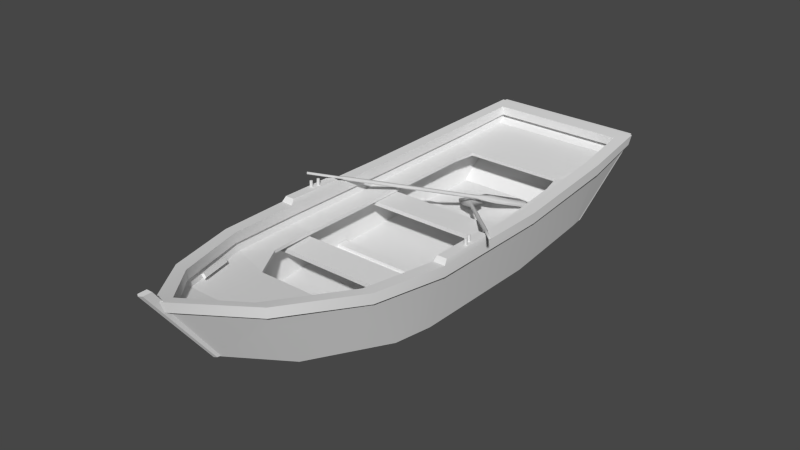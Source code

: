 # Source: OldBoat.blend  (saved by Blender 2.82.7; exported with 4.5.12 LTS)
import bpy
from mathutils import Matrix  # noqa: F401  (used for matrix-valued properties, if any)

bpy.ops.wm.read_factory_settings(use_empty=True)
scene = bpy.context.scene
scene.name = 'Scene'

# ---- collections
col_collection_1 = bpy.data.collections.new('Collection 1'); scene.collection.children.link(col_collection_1)

# ---- materials (node trees are filled in below, after node groups)
mat_oarmat = bpy.data.materials.new('OarMat')
mat_oarmat.alpha_threshold = 0.0
mat_oarmat.use_transparent_shadow = False
mat_oarmat.diffuse_color = (0.6619, 0.6619, 0.6619, 1.0)
mat_oarmat.roughness = 0.5
mat_oarmat.specular_intensity = 0.08475
mat_oarmat.line_color = (0.0, 0.0, 0.0, 1.0)
mat_boatmat = bpy.data.materials.new('BoatMat')
mat_boatmat.alpha_threshold = 0.0
mat_boatmat.use_transparent_shadow = False
mat_boatmat.specular_color = (0.6738, 0.6738, 0.6738)
mat_boatmat.roughness = 0.5
mat_boatmat.specular_intensity = 0.1429
mat_boatmat.line_color = (0.0, 0.0, 0.0, 1.0)

# ---- node groups
ng_auto_smooth = bpy.data.node_groups.new('Auto Smooth', 'GeometryNodeTree')
_s = ng_auto_smooth.interface.new_socket(name='Geometry', in_out='OUTPUT', socket_type='NodeSocketGeometry')
_s = ng_auto_smooth.interface.new_socket(name='Geometry', in_out='INPUT', socket_type='NodeSocketGeometry')
_s = ng_auto_smooth.interface.new_socket(name='Angle', in_out='INPUT', socket_type='NodeSocketFloat')
_s.subtype = 'ANGLE'
_s.min_value = 0.0
_s.max_value = 3.142
ng_auto_smooth.is_modifier = True
_N = ng_auto_smooth.nodes; _L = ng_auto_smooth.links
n0 = _N.new('NodeGroupOutput'); n0.name = 'Group Output'; n0.location = (480, -100)
n1 = _N.new('NodeGroupInput'); n1.name = 'Group Input'; n1.location = (-420, -300)
n2 = _N.new('NodeGroupInput'); n2.name = 'Group Input.001'; n2.location = (-60, -100)
n3 = _N.new('GeometryNodeSetShadeSmooth'); n3.name = 'Set Shade Smooth'; n3.location = (120, -100)
n3.domain = 'EDGE'
n4 = _N.new('GeometryNodeSetShadeSmooth'); n4.name = 'Set Shade Smooth.001'; n4.location = (300, -100)
n5 = _N.new('GeometryNodeInputMeshEdgeAngle'); n5.name = 'Edge Angle'; n5.location = (-420, -220)
n6 = _N.new('GeometryNodeInputEdgeSmooth'); n6.name = 'Is Edge Smooth'; n6.location = (-60, -160)
n7 = _N.new('GeometryNodeInputShadeSmooth'); n7.name = 'Is Face Smooth'; n7.location = (-240, -340)
n8 = _N.new('FunctionNodeBooleanMath'); n8.name = 'Boolean Math'; n8.location = (-60, -220)
n9 = _N.new('FunctionNodeCompare'); n9.name = 'Compare'; n9.location = (-240, -180)
n9.operation = 'LESS_EQUAL'
_L.new(n5.outputs[0], n9.inputs[0])
_L.new(n4.outputs[0], n0.inputs[0])
_L.new(n1.outputs[1], n9.inputs[1])
_L.new(n9.outputs[0], n8.inputs[0])
_L.new(n7.outputs[0], n8.inputs[1])
_L.new(n2.outputs[0], n3.inputs[0])
_L.new(n6.outputs[0], n3.inputs[1])
_L.new(n3.outputs[0], n4.inputs[0])
_L.new(n8.outputs[0], n3.inputs[2])
n0.is_active_output = True

# ---- material node trees

# ---- world
world_world = bpy.data.worlds.new('World'); scene.world = world_world
world_world.color = (0.06072, 0.06072, 0.06072)
world_world.use_sun_shadow = False
world_world.sun_shadow_jitter_overblur = 0.0
world_world.cycles.sampling_method = 'MANUAL'
world_world.cycles.sample_map_resolution = 256
world_world.light_settings.ao_factor = 0.381

# ---- meshes
me_cylinder_002 = bpy.data.meshes.new('Cylinder.002')
me_cylinder_002.from_pydata([(0.7864, 13.49, 0.4499), (1.517, 13.05, 0.4238), (-7.064, -0.6304, 5.363), (-6.993, -0.6427, 5.445), (-6.91, -0.7041, 5.41), (-6.929, -0.7298, 5.306), (-7.024, -0.6842, 5.277), (1.26, 13.36, 0.3948), (-6.984, -0.6782, 5.36), (-5.834, 1.323, 4.749), (-5.904, 1.336, 4.667), (-5.751, 1.262, 4.714), (-5.77, 1.236, 4.609), (-5.865, 1.282, 4.58), (-5.715, 1.555, 4.724), (-5.826, 1.575, 4.594), (-5.583, 1.458, 4.668), (-5.613, 1.417, 4.503), (-5.764, 1.489, 4.457), (-0.9205, 9.684, 1.846), (-1.032, 9.704, 1.715), (-0.7889, 9.586, 1.79), (-0.8193, 9.546, 1.624), (-0.9698, 9.618, 1.578), (-0.2817, 10.73, 1.585), (-1.004, 11.08, 1.371), (0.2713, 10.31, 1.326), (-0.3691, 10.61, 1.109), (1.011, 12.93, 0.6669), (0.3117, 13.31, 0.5811), (1.587, 12.54, 0.5355), (0.9702, 12.88, 0.4468)], [], [(8, 3, 2), (8, 4, 3), (8, 5, 4), (8, 6, 5), (8, 2, 6), (26, 21, 22), (29, 0, 31), (0, 7, 31), (25, 29, 31), (25, 31, 27), (30, 26, 31), (26, 27, 31), (1, 30, 31), (1, 31, 7), (28, 24, 26), (28, 26, 30), (7, 28, 1), (28, 30, 1), (29, 25, 28), (25, 24, 28), (0, 29, 28), (0, 28, 7), (20, 25, 27), (20, 27, 23), (26, 22, 27), (22, 23, 27), (24, 19, 21), (24, 21, 26), (25, 20, 24), (20, 19, 24), (15, 20, 23), (15, 23, 18), (22, 17, 18), (22, 18, 23), (21, 16, 22), (16, 17, 22), (19, 14, 21), (14, 16, 21), (20, 15, 14), (20, 14, 19), (10, 15, 13), (15, 18, 13), (17, 12, 18), (12, 13, 18), (16, 11, 12), (16, 12, 17), (14, 9, 11), (14, 11, 16), (15, 10, 14), (10, 9, 14), (2, 10, 6), (10, 13, 6), (12, 5, 13), (5, 6, 13), (11, 4, 5), (11, 5, 12), (9, 3, 4), (9, 4, 11), (10, 2, 9), (2, 3, 9)])
me_cylinder_002.polygons.foreach_set('use_smooth', [True] * 60)
_uv = me_cylinder_002.uv_layers.new(name='UVMap')
_uv.uv.foreach_set('vector', [0.7693, 0.1178, 0.7733, 0.1278, 0.7628, 0.1231, 0.7693, 0.1178, 0.7801, 0.1181, 0.7733, 0.1278, 0.7693, 0.1178, 0.7739, 0.1076, 0.7801, 0.1181, 0.7693, 0.1178, 0.7628, 0.1122, 0.7739, 0.1076, 0.7693, 0.1178, 0.7628, 0.1231, 0.7628, 0.1122, 0.5519, 0.1804, 0.5026, 0.1474, 0.5026, 0.1432, 0.7472, 0.08144, 0.768, 0.109, 0.7374, 0.1347, 0.768, 0.109, 0.7777, 0.1349, 0.7374, 0.1347, 0.5519, 0.08144, 0.7472, 0.08144, 0.7374, 0.1347, 0.5519, 0.08144, 0.7374, 0.1347, 0.5519, 0.1345, 0.7472, 0.1805, 0.5519, 0.1804, 0.7374, 0.1347, 0.5519, 0.1804, 0.5519, 0.1345, 0.7374, 0.1347, 0.768, 0.1569, 0.7472, 0.1805, 0.7374, 0.1347, 0.768, 0.1569, 0.7374, 0.1347, 0.7777, 0.1349, 0.7386, 0.131, 0.5558, 0.131, 0.5558, 0.1827, 0.7386, 0.131, 0.5558, 0.1827, 0.7386, 0.184, 0.7796, 0.1301, 0.7386, 0.131, 0.769, 0.1646, 0.7386, 0.131, 0.7386, 0.184, 0.769, 0.1646, 0.7386, 0.08012, 0.5558, 0.08027, 0.7386, 0.131, 0.5558, 0.08027, 0.5558, 0.131, 0.7386, 0.131, 0.7695, 0.1011, 0.7386, 0.08012, 0.7386, 0.131, 0.7695, 0.1011, 0.7386, 0.131, 0.7796, 0.1301, 0.5026, 0.127, 0.5519, 0.08144, 0.5519, 0.1345, 0.5026, 0.127, 0.5519, 0.1345, 0.5026, 0.1338, 0.5519, 0.1804, 0.5026, 0.1432, 0.5519, 0.1345, 0.5026, 0.1432, 0.5026, 0.1338, 0.5519, 0.1345, 0.5558, 0.131, 0.5016, 0.1304, 0.5016, 0.1457, 0.5558, 0.131, 0.5016, 0.1457, 0.5558, 0.1827, 0.5558, 0.08027, 0.5016, 0.1182, 0.5558, 0.131, 0.5016, 0.1182, 0.5016, 0.1304, 0.5558, 0.131, 0.6685, 0.1231, 0.5025, 0.1231, 0.5025, 0.109, 0.6685, 0.1231, 0.5025, 0.109, 0.6685, 0.1103, 0.5025, 0.09892, 0.6685, 0.09892, 0.6685, 0.1103, 0.5025, 0.09892, 0.6685, 0.1103, 0.5025, 0.109, 0.5025, 0.08974, 0.6685, 0.08974, 0.5025, 0.09892, 0.6685, 0.08974, 0.6685, 0.09892, 0.5025, 0.09892, 0.5025, 0.1317, 0.6685, 0.1317, 0.5025, 0.1402, 0.6685, 0.1317, 0.6685, 0.1402, 0.5025, 0.1402, 0.5025, 0.1231, 0.6685, 0.1231, 0.6685, 0.1317, 0.5025, 0.1231, 0.6685, 0.1317, 0.5025, 0.1317, 0.6801, 0.1231, 0.6685, 0.1231, 0.6801, 0.111, 0.6685, 0.1231, 0.6685, 0.1103, 0.6801, 0.111, 0.6685, 0.09892, 0.6801, 0.09892, 0.6685, 0.1103, 0.6801, 0.09892, 0.6801, 0.111, 0.6685, 0.1103, 0.6685, 0.08974, 0.6801, 0.08974, 0.6801, 0.09892, 0.6685, 0.08974, 0.6801, 0.09892, 0.6685, 0.09892, 0.6685, 0.1317, 0.6801, 0.1317, 0.6801, 0.1402, 0.6685, 0.1317, 0.6801, 0.1402, 0.6685, 0.1402, 0.6685, 0.1231, 0.6801, 0.1231, 0.6685, 0.1317, 0.6801, 0.1231, 0.6801, 0.1317, 0.6685, 0.1317, 0.7628, 0.1231, 0.6801, 0.1231, 0.7628, 0.1122, 0.6801, 0.1231, 0.6801, 0.111, 0.7628, 0.1122, 0.6801, 0.09892, 0.7628, 0.09892, 0.6801, 0.111, 0.7628, 0.09892, 0.7628, 0.1122, 0.6801, 0.111, 0.6801, 0.08974, 0.7628, 0.08974, 0.7628, 0.09892, 0.6801, 0.08974, 0.7628, 0.09892, 0.6801, 0.09892, 0.6801, 0.1317, 0.7628, 0.1317, 0.7628, 0.1402, 0.6801, 0.1317, 0.7628, 0.1402, 0.6801, 0.1402, 0.6801, 0.1231, 0.7628, 0.1231, 0.6801, 0.1317, 0.7628, 0.1231, 0.7628, 0.1317, 0.6801, 0.1317])
me_cylinder_002.materials.append(mat_oarmat)
me_cylinder_002.use_remesh_preserve_volume = False
me_cylinder_002.use_remesh_preserve_attributes = False
me_cylinder_002.use_mirror_vertex_groups = False
me_cylinder_002.update()
me_boat = bpy.data.meshes.new('boat')
me_boat.from_pydata([(-4.192, -11.25, 4.065), (-3.598, -12.75, 4.283), (-3.489, -12.73, 4.129), (4.084, -11.23, 3.911), (-4.084, -11.23, 3.911), (3.265, -12.58, 4.541), (3.156, -12.56, 4.387), (-3.156, -12.56, 4.387), (-3.75, -11.06, 4.169), (-3.92, -10.52, 4.038), (3.095, -13.12, 4.672), (4.106, -10.56, 4.3), (-4.106, -10.56, 4.3), (2.867, -12.96, 4.479), (-2.867, -12.96, 4.479), (3.031, -12.99, 4.71), (1.744, -9.955, 2.452), (5.095, 9.117, 0.2582), (5.155, 0.899, 0.4363), (-5.155, 0.899, 0.1745), (5.155, 0.899, 0.1745), (5.833, 5.054, 2.795), (-5.833, 5.054, 2.519), (5.833, 5.054, 2.519), (-5.449, -5.569, 2.506), (-4.826, 17.72, 3.426), (-4.721, 18.22, 4.278), (-5.366, 19.59, 4.956), (-5.095, 9.117, 0.2582), (-5.095, 8.335, 0.2582), (5.095, 8.335, 0.2582), (5.095, 9.117, 0.52), (-5.155, 0.1169, 0.4363), (-5.155, 0.899, 0.4363), (-5.155, 0.1169, 0.1745), (5.155, 0.1169, 0.1745), (-5.833, 2.95, 2.795), (5.833, 2.95, 2.795), (-5.833, 2.95, 2.519), (5.449, -5.569, 2.807), (5.449, -5.569, 2.506), (-1.755, -10.09, 1.052), (-1.755, -9.823, 1.026), (1.755, -9.823, 1.026), (4.831, 18.0, 3.65), (4.721, 18.22, 4.278), (4.819, 12.67, 0.3719), (-5.184, 5.62, 0.232), (-5.069, -3.459, 0.2138), (5.069, -3.459, 0.2138), (-4.682, -6.254, 0.2921), (4.682, -6.254, 0.2921), (-5.366, 19.24, 4.321), (-5.625, 5.62, -0.0002007), (5.088, -6.108, 0.06891), (-2.998, -14.45, 5.054), (3.526, -14.44, 5.054), (2.508e-07, -18.75, 6.701), (2.895, -11.72, 0.7369), (2.508e-07, -18.47, 5.958), (3.33, -14.44, 5.054), (2.508e-07, -18.22, 5.958), (-5.667, -8.829, 4.191), (-5.819, -8.829, 4.191), (-5.243, -8.829, 4.191), (5.243, -8.829, 4.191), (-5.819, -8.829, 4.891), (5.819, -8.829, 4.891), (-6.491, -3.459, 4.487), (6.491, -3.459, 4.487), (-5.841, -3.459, 3.753), (5.841, -3.459, 3.753), (-6.491, -3.459, 3.753), (6.491, -3.459, 3.753), (-5.489, -3.459, -0.0002002), (-6.321, -3.459, 3.753), (-6.347, 5.62, 3.63), (6.347, 5.62, 3.63), (5.625, 5.62, -0.0002002), (-5.867, 5.62, 3.63), (5.867, 5.62, 3.63), (-6.491, 5.62, 4.349), (6.491, 5.62, 4.349), (-6.071, 13.92, 4.634), (5.407, 13.92, 3.912), (6.071, 13.92, 3.912), (5.366, 19.02, 4.321), (-5.147, 13.5, 0.2994), (-5.535, 19.02, 4.321), (5.535, 19.02, 4.321), (5.535, 19.38, 4.956), (5.184, 5.62, 0.232), (-5.183, 13.92, 3.912), (-5.183, 13.92, 4.634), (5.183, 13.92, 4.634), (-5.647, -3.459, 3.753), (5.647, -3.459, 3.753), (-5.647, -3.459, 4.487), (-2.675, -14.45, 5.025), (2.675, -14.45, 5.025), (2.674, -14.45, 5.693), (2.508e-07, -17.36, 5.719), (2.932, -14.03, 4.327), (2.508e-07, -17.14, 5.138), (5.724, -3.459, 3.135), (5.763, 5.62, 3.034), (-4.831, 18.0, 3.65), (-5.129, -8.276, 3.277), (5.129, -8.276, 3.277), (5.684, -3.459, 2.928), (-5.288, 13.63, 3.086), (5.288, 13.63, 3.086), (4.826, 17.72, 3.426), (3.51, 12.76, 3.061), (-3.831, 11.23, 3.011), (3.831, 11.23, 3.011), (-4.106, -3.456, 2.928), (4.106, -3.456, 2.928), (-3.739, -6.892, 3.183), (-3.851, 11.23, 3.215), (3.851, 11.23, 3.215), (4.161, 5.601, 3.032), (-4.133, -3.456, 3.141), (4.133, -3.456, 3.141), (3.74, -6.893, 3.381), (-4.541, -9.925, 3.492), (1.755, -10.09, 1.052), (6.491, 1.08, 4.418), (5.647, 1.08, 4.418), (5.73, 0.8183, 4.742), (5.73, -3.187, 4.811), (-6.409, -3.187, 4.811), (6.044, -0.5093, 4.633), (6.118, -0.5397, 4.633), (-6.148, -0.6132, 4.633), (-6.044, -0.7172, 4.633), (5.971, -0.6868, 4.633), (-5.94, -0.6132, 4.633), (-5.971, -0.5397, 4.633), (5.971, -0.5397, 4.633), (-6.044, -0.5093, 5.209), (6.118, -0.5397, 5.209), (6.148, -0.6132, 5.209), (-6.118, -0.6868, 5.209), (6.044, -0.7172, 5.209), (-5.971, -0.6868, 5.209), (-6.044, -0.6132, 5.209), (6.044, -0.6132, 5.209), (-6.191, -1.112, 5.196), (6.191, -1.112, 5.196), (6.191, -1.216, 5.196), (-6.117, -1.038, 4.619), (6.117, -1.186, 4.619), (6.191, -1.216, 4.619), (-6.295, -1.112, 4.619), (-6.264, -1.038, 4.619), (0.2021, -14.69, 1.584), (0.1511, -15.16, 1.63), (2.508e-07, -14.69, 1.584), (-0.2021, -19.45, 7.397), (4.541, -9.926, 3.724), (3.179, -13.5, 3.562), (4.713, -9.825, 3.002), (3.241, -13.89, 4.177), (5.129, -9.39, 3.521), (3.598, -12.75, 4.283), (3.859, -11.08, 4.323), (4.192, -11.25, 4.065), (3.75, -11.06, 4.169), (3.489, -12.73, 4.129), (-3.265, -12.58, 4.541), (-3.859, -11.08, 4.323), (2.91, -13.08, 4.41), (3.817, -10.56, 4.13), (3.98, -10.59, 4.361), (3.92, -10.52, 4.038), (-2.91, -13.08, 4.41), (-3.817, -10.56, 4.13), (-3.98, -10.59, 4.361), (-3.031, -12.99, 4.71), (-3.095, -13.12, 4.672), (1.744, -9.69, 2.427), (-1.744, -9.69, 2.427), (-1.744, -9.955, 2.452), (2.508e-07, -16.98, 4.906), (2.91, -13.89, 4.084), (4.541, -9.925, 3.492), (5.729, 5.62, 2.834), (-5.729, 5.62, 2.834), (-5.684, -3.459, 2.928), (-1.995, -9.595, 3.461), (-2.01, -9.594, 3.677), (2.01, -9.594, 3.677), (1.995, -9.595, 3.461), (3.739, -6.892, 3.183), (4.136, 5.601, 2.834), (3.514, 12.76, 3.268), (-3.514, 12.76, 3.268), (-4.161, 5.601, 3.032), (-3.74, -6.893, 3.381), (-3.51, 12.76, 3.061), (-4.136, 5.601, 2.834), (-2.91, -13.89, 4.084), (-3.15, -9.923, 0.6813), (-2.563, -11.88, 0.99), (2.563, -11.88, 0.99), (2.508e-07, -14.69, 1.806), (-4.819, 12.67, 0.3719), (-4.741, 13.67, 0.4381), (4.741, 13.67, 0.4381), (3.15, -9.923, 0.6813), (-5.095, 8.335, 0.52), (5.095, 8.335, 0.52), (-5.095, 9.117, 0.52), (-4.768, 18.22, 4.911), (-5.647, 5.62, 4.349), (-5.647, 1.08, 4.418), (-5.73, 0.8183, 4.742), (-5.73, -3.187, 4.811), (-6.409, 0.8183, 4.742), (-5.028, -8.829, 4.891), (-2.674, -14.45, 5.693), (2.508e-07, -17.51, 6.381), (5.028, -8.829, 4.891), (5.647, -3.459, 4.487), (6.409, -3.187, 4.811), (6.409, 0.8183, 4.742), (5.647, 5.62, 4.349), (4.768, 18.22, 4.911), (5.183, 13.92, 3.912), (5.647, 5.62, 3.63), (5.028, -8.829, 4.191), (-5.028, -8.829, 4.191), (-5.647, 5.62, 3.63), (6.071, 13.92, 4.634), (5.366, 19.37, 4.956), (5.366, 19.59, 4.956), (-5.366, 19.37, 4.956), (-5.535, 19.38, 4.956), (-6.491, 1.08, 4.418), (-5.366, 19.02, 4.321), (-5.147, 13.73, 0.2994), (5.147, 13.73, 0.2994), (5.366, 19.24, 4.321), (5.147, 13.5, 0.2994), (5.224, 12.64, 0.2595), (5.489, -3.459, -0.0002007), (2.508e-07, -15.06, 1.592), (-2.895, -11.72, 0.7369), (-5.088, -6.108, 0.06891), (-5.224, 12.64, 0.2595), (-3.33, -14.44, 5.054), (-5.887, 13.92, 3.912), (5.667, -8.829, 4.191), (6.321, -3.459, 3.753), (5.887, 13.92, 3.912), (6.491, 5.62, 3.63), (5.819, -8.829, 4.191), (-3.526, -14.44, 5.054), (-6.491, 5.62, 3.63), (-6.071, 13.92, 3.912), (-3.526, -14.44, 5.722), (3.526, -14.44, 5.722), (5.155, 0.1169, 0.4363), (-5.702, -3.465, 2.807), (5.702, -3.465, 2.807), (-5.449, -5.569, 2.807), (4.847, 19.01, 4.321), (-4.847, 19.01, 4.321), (-5.407, 13.92, 3.912), (2.508e-07, -17.69, 5.83), (2.998, -14.45, 5.054), (-5.318, 13.71, 3.293), (-5.763, 5.62, 3.034), (-5.724, -3.459, 3.135), (-5.158, -8.415, 3.507), (-4.541, -9.926, 3.724), (-2.932, -14.03, 4.327), (5.318, 13.71, 3.293), (5.158, -8.415, 3.507), (-5.971, -0.5397, 5.209), (-5.94, -0.6132, 5.209), (-6.044, -0.7172, 5.209), (-6.148, -0.6132, 5.209), (-6.118, -0.5397, 5.209), (-6.118, -0.5397, 4.633), (-6.118, -0.6868, 4.633), (-5.971, -0.6868, 4.633), (-6.044, -0.5093, 4.633), (6.044, -0.5093, 5.209), (5.971, -0.5397, 5.209), (5.94, -0.6132, 5.209), (5.971, -0.6868, 5.209), (6.118, -0.6868, 5.209), (6.148, -0.6132, 4.633), (6.118, -0.6868, 4.633), (6.044, -0.7172, 4.633), (5.94, -0.6132, 4.633), (-6.117, -1.038, 5.196), (-6.087, -1.112, 5.196), (-6.117, -1.186, 5.196), (-6.191, -1.216, 5.196), (-6.264, -1.186, 5.196), (-6.295, -1.112, 5.196), (-6.264, -1.038, 5.196), (-6.191, -1.008, 5.196), (-6.191, -1.008, 4.619), (-6.264, -1.186, 4.619), (-6.191, -1.216, 4.619), (-6.117, -1.186, 4.619), (-6.087, -1.112, 4.619), (6.117, -1.038, 5.196), (6.087, -1.112, 5.196), (6.117, -1.186, 5.196), (6.264, -1.186, 5.196), (6.295, -1.112, 5.196), (6.264, -1.038, 5.196), (6.191, -1.008, 5.196), (6.191, -1.008, 4.619), (6.264, -1.038, 4.619), (6.295, -1.112, 4.619), (6.264, -1.186, 4.619), (6.087, -1.112, 4.619), (6.117, -1.038, 4.619), (-0.1511, -15.16, 1.63), (2.508e-07, -19.59, 7.397), (2.508e-07, -15.27, 1.63), (0.2021, -19.45, 7.397), (0.2021, -18.87, 7.397), (2.508e-07, -18.87, 7.397), (-0.2021, -14.69, 1.584), (-0.2021, -18.87, 7.397), (-5.702, -3.465, 2.506), (5.702, -3.465, 2.506), (-5.833, 5.054, 2.795), (5.833, 2.95, 2.519)], [], [(167, 166, 5), (171, 0, 170), (167, 5, 165), (170, 0, 1), (3, 6, 168), (8, 7, 4), (169, 6, 3), (4, 7, 2), (15, 174, 173), (177, 178, 179), (13, 15, 173), (177, 179, 14), (183, 181, 16), (182, 181, 183), (185, 190, 193), (185, 202, 190), (185, 184, 202), (202, 125, 190), (186, 185, 193), (267, 45, 26), (267, 26, 268), (333, 40, 24), (333, 24, 332), (20, 19, 33), (20, 33, 18), (23, 22, 334), (23, 334, 21), (23, 335, 38), (23, 38, 22), (235, 27, 237), (235, 236, 27), (31, 17, 28), (112, 200, 25), (112, 113, 200), (102, 160, 192), (276, 277, 191), (265, 264, 266), (265, 266, 39), (40, 39, 266), (40, 266, 24), (333, 332, 264), (333, 264, 265), (18, 33, 32), (18, 32, 263), (35, 263, 32), (35, 32, 34), (21, 334, 36), (21, 36, 37), (335, 37, 36), (335, 36, 38), (235, 214, 228), (235, 237, 214), (45, 214, 26), (45, 228, 214), (243, 27, 236), (243, 52, 27), (243, 241, 52), (243, 242, 241), (244, 241, 242), (244, 87, 241), (245, 87, 244), (245, 250, 87), (78, 250, 245), (78, 53, 250), (246, 53, 78), (246, 74, 53), (54, 74, 246), (54, 249, 74), (58, 249, 54), (58, 248, 249), (212, 213, 211), (212, 31, 213), (212, 211, 29), (212, 29, 30), (31, 28, 213), (267, 106, 44), (267, 268, 106), (44, 197, 196), (44, 106, 197), (113, 197, 200), (113, 196, 197), (209, 25, 208), (209, 112, 25), (46, 208, 207), (46, 209, 208), (91, 207, 47), (91, 46, 207), (49, 47, 48), (49, 91, 47), (51, 48, 50), (51, 49, 48), (51, 203, 210), (51, 50, 203), (205, 203, 204), (205, 210, 203), (210, 203, 42), (210, 42, 43), (43, 42, 41), (43, 41, 126), (193, 181, 182), (193, 182, 190), (193, 191, 192), (193, 190, 191), (102, 191, 277), (102, 192, 191), (102, 277, 103), (205, 204, 206), (58, 247, 248), (197, 106, 272), (278, 44, 196), (238, 83, 214), (228, 234, 90), (238, 214, 237), (235, 228, 90), (83, 93, 214), (228, 94, 234), (269, 268, 26), (45, 267, 84), (269, 26, 92), (229, 45, 84), (107, 203, 50), (51, 210, 108), (202, 204, 203), (210, 205, 185), (118, 190, 125), (186, 193, 194), (118, 125, 107), (108, 186, 194), (203, 125, 202), (185, 186, 210), (203, 107, 125), (186, 108, 210), (125, 190, 203), (193, 186, 210), (259, 72, 239), (127, 73, 256), (259, 239, 81), (82, 127, 256), (72, 68, 239), (127, 69, 73), (95, 233, 216), (128, 230, 96), (95, 216, 97), (224, 128, 96), (233, 215, 216), (128, 227, 230), (140, 284, 146), (147, 141, 289), (284, 283, 146), (147, 142, 141), (283, 143, 146), (147, 293, 142), (143, 282, 146), (147, 144, 293), (282, 145, 146), (147, 292, 144), (145, 281, 146), (147, 291, 292), (281, 280, 146), (147, 290, 291), (280, 140, 146), (147, 289, 290), (298, 305, 148), (149, 317, 311), (299, 298, 148), (149, 311, 312), (300, 299, 148), (149, 312, 313), (301, 300, 148), (149, 313, 150), (302, 301, 148), (149, 150, 314), (303, 302, 148), (149, 314, 315), (304, 303, 148), (149, 315, 316), (305, 304, 148), (149, 316, 317), (331, 329, 158), (158, 329, 328), (330, 331, 158), (158, 328, 156), (326, 159, 324), (157, 327, 326), (326, 325, 159), (327, 325, 326), (324, 331, 330), (156, 328, 157), (324, 159, 331), (328, 327, 157), (325, 329, 331), (328, 329, 325), (159, 325, 331), (328, 325, 327), (324, 158, 326), (326, 158, 157), (324, 330, 158), (158, 156, 157), (304, 305, 306), (318, 317, 316), (155, 304, 306), (318, 316, 319), (303, 304, 155), (319, 316, 315), (154, 303, 155), (319, 315, 320), (302, 303, 154), (320, 315, 314), (307, 302, 154), (320, 314, 321), (301, 302, 307), (321, 314, 150), (308, 301, 307), (321, 150, 153), (300, 301, 308), (153, 150, 313), (309, 300, 308), (153, 313, 152), (299, 300, 309), (152, 313, 312), (310, 299, 309), (152, 312, 322), (298, 299, 310), (322, 312, 311), (151, 298, 310), (322, 311, 323), (306, 298, 151), (323, 311, 318), (306, 305, 298), (311, 317, 318), (288, 280, 138), (139, 290, 132), (288, 140, 280), (290, 289, 132), (280, 281, 137), (297, 291, 290), (138, 280, 137), (297, 290, 139), (281, 145, 287), (136, 292, 291), (137, 281, 287), (136, 291, 297), (145, 282, 135), (296, 144, 292), (287, 145, 135), (296, 292, 136), (282, 143, 286), (295, 293, 144), (135, 282, 286), (295, 144, 296), (143, 283, 134), (294, 142, 293), (286, 143, 134), (294, 293, 295), (283, 284, 285), (133, 141, 142), (134, 283, 285), (133, 142, 294), (284, 140, 288), (132, 289, 141), (285, 284, 288), (132, 141, 133), (217, 219, 131), (225, 226, 129), (218, 217, 131), (225, 129, 130), (218, 68, 97), (224, 69, 130), (218, 131, 68), (69, 225, 130), (131, 239, 68), (69, 127, 225), (131, 219, 239), (127, 226, 225), (218, 97, 216), (128, 224, 130), (217, 218, 216), (128, 130, 129), (219, 216, 239), (127, 128, 226), (219, 217, 216), (128, 129, 226), (215, 81, 239), (127, 82, 227), (216, 215, 239), (127, 227, 128), (183, 42, 182), (43, 16, 181), (41, 42, 183), (126, 16, 43), (42, 203, 190), (210, 43, 193), (42, 190, 182), (193, 43, 181), (118, 191, 190), (193, 192, 194), (118, 199, 191), (192, 124, 194), (122, 199, 118), (194, 124, 123), (116, 122, 118), (194, 123, 117), (198, 122, 116), (117, 123, 121), (201, 198, 116), (117, 121, 195), (119, 198, 201), (195, 121, 120), (114, 119, 201), (195, 120, 115), (200, 119, 114), (115, 120, 113), (200, 197, 119), (120, 196, 113), (191, 199, 275), (279, 124, 192), (199, 274, 275), (279, 104, 124), (199, 122, 274), (104, 123, 124), (198, 273, 274), (104, 105, 121), (122, 198, 274), (104, 121, 123), (119, 272, 273), (105, 278, 120), (198, 119, 273), (105, 120, 121), (119, 197, 272), (278, 196, 120), (118, 107, 189), (109, 108, 194), (116, 118, 189), (109, 194, 117), (201, 189, 188), (187, 109, 195), (201, 116, 189), (109, 117, 195), (114, 188, 110), (111, 187, 115), (114, 201, 188), (187, 195, 115), (200, 110, 25), (112, 111, 113), (200, 114, 110), (111, 115, 113), (208, 110, 207), (46, 111, 209), (208, 25, 110), (111, 112, 209), (207, 188, 47), (91, 187, 46), (207, 110, 188), (187, 111, 46), (47, 189, 48), (49, 109, 91), (47, 188, 189), (109, 187, 91), (189, 107, 50), (51, 108, 109), (48, 189, 50), (51, 109, 49), (206, 204, 202), (185, 205, 206), (184, 206, 202), (185, 206, 184), (106, 269, 272), (278, 84, 44), (106, 268, 269), (84, 267, 44), (272, 79, 273), (105, 80, 278), (272, 269, 79), (80, 84, 278), (79, 70, 274), (104, 71, 80), (273, 79, 274), (104, 80, 105), (70, 64, 275), (279, 65, 71), (274, 70, 275), (279, 71, 104), (64, 55, 277), (102, 271, 65), (103, 277, 55), (271, 102, 103), (270, 103, 55), (271, 103, 270), (26, 214, 93), (94, 228, 45), (92, 26, 93), (94, 45, 229), (221, 261, 222), (222, 262, 100), (222, 261, 57), (57, 262, 222), (101, 98, 221), (100, 99, 101), (222, 101, 221), (100, 101, 222), (220, 221, 98), (99, 100, 223), (232, 220, 98), (99, 223, 231), (97, 220, 232), (231, 223, 224), (95, 97, 232), (231, 224, 96), (92, 215, 233), (230, 227, 229), (92, 93, 215), (227, 94, 229), (101, 270, 55), (271, 270, 101), (98, 101, 55), (271, 101, 99), (232, 55, 64), (65, 271, 231), (232, 98, 55), (271, 99, 231), (95, 64, 70), (71, 65, 96), (95, 232, 64), (65, 231, 96), (233, 70, 79), (80, 71, 230), (233, 95, 70), (71, 96, 230), (233, 79, 269), (84, 80, 230), (92, 233, 269), (84, 230, 229), (83, 81, 215), (227, 82, 234), (93, 83, 215), (227, 234, 94), (97, 66, 220), (223, 67, 224), (97, 68, 66), (67, 69, 224), (66, 261, 220), (223, 262, 67), (220, 261, 221), (100, 262, 223), (241, 87, 240), (86, 244, 242), (52, 241, 240), (86, 242, 243), (52, 240, 237), (235, 86, 243), (27, 52, 237), (235, 243, 236), (88, 237, 240), (86, 235, 89), (88, 238, 237), (235, 90, 89), (88, 260, 83), (234, 85, 89), (238, 88, 83), (234, 89, 90), (87, 250, 252), (255, 245, 244), (240, 87, 252), (255, 244, 86), (88, 252, 260), (85, 255, 89), (88, 240, 252), (255, 86, 89), (260, 76, 259), (256, 77, 85), (260, 252, 76), (77, 255, 85), (250, 53, 76), (77, 78, 245), (252, 250, 76), (77, 245, 255), (260, 259, 81), (82, 256, 85), (83, 260, 81), (82, 85, 234), (53, 74, 75), (254, 246, 78), (76, 53, 75), (254, 78, 77), (76, 75, 72), (73, 254, 77), (259, 76, 72), (73, 77, 256), (75, 62, 63), (257, 253, 254), (72, 75, 63), (257, 254, 73), (75, 249, 62), (253, 54, 254), (75, 74, 249), (54, 246, 254), (68, 63, 66), (67, 257, 69), (68, 72, 63), (257, 73, 69), (258, 261, 66), (67, 262, 56), (66, 63, 258), (56, 257, 67), (62, 248, 251), (62, 249, 248), (62, 251, 258), (56, 60, 253), (63, 62, 258), (56, 253, 257), (61, 59, 258), (56, 59, 61), (251, 61, 258), (56, 61, 60), (247, 61, 251), (60, 61, 247), (248, 247, 251), (59, 261, 258), (56, 262, 59), (57, 261, 59), (59, 262, 57), (275, 276, 191), (192, 160, 279), (277, 276, 64), (65, 160, 102), (276, 275, 64), (65, 279, 160), (14, 176, 9), (14, 9, 177), (175, 172, 13), (175, 13, 173), (178, 12, 179), (12, 180, 179), (10, 11, 15), (11, 174, 15), (177, 9, 178), (9, 12, 178), (11, 175, 174), (175, 173, 174), (179, 180, 176), (179, 176, 14), (172, 10, 15), (172, 15, 13), (180, 170, 7), (180, 7, 176), (6, 5, 10), (6, 10, 172), (9, 8, 171), (9, 171, 12), (166, 168, 175), (166, 175, 11), (12, 171, 180), (171, 170, 180), (5, 166, 10), (166, 11, 10), (176, 7, 9), (7, 8, 9), (168, 6, 175), (6, 172, 175), (4, 0, 171), (4, 171, 8), (166, 167, 3), (166, 3, 168), (7, 170, 2), (170, 1, 2), (165, 5, 169), (5, 6, 169), (161, 58, 162), (162, 58, 54), (58, 161, 247), (253, 164, 54), (164, 162, 54), (161, 163, 247), (163, 60, 247), (163, 161, 162), (163, 162, 164), (60, 163, 164), (60, 164, 253)])
me_boat.polygons.foreach_set('use_smooth', [1, 1, 1, 1, 1, 1, 1, 1, 1, 1, 1, 1, 1, 1, 1, 1, 1, 1, 1, 1, 1, 0, 0, 0, 0, 0, 0, 0, 0, 0, 0, 0, 0, 0, 0, 0, 0, 0, 0, 0, 0, 0, 0, 0, 0, 0, 0, 0, 0, 0, 1, 1, 1, 1, 0, 0, 0, 0, 0, 0, 1, 1, 1, 1, 1, 1, 1, 1, 1, 1, 0, 0, 0, 0, 0, 1, 1, 0, 0, 1, 1, 0, 0, 0, 0, 0, 0, 0, 0, 0, 0, 0, 0, 1, 1, 0, 0, 1, 1, 0, 0, 0, 0, 0, 0, 0, 1, 1, 0, 0, 1, 1, 1, 1, 1, 1, 1, 1, 1, 1, 1, 1, 1, 1, 0, 0, 0, 0, 1, 1, 1, 1, 0, 0, 1, 1, 1, 1, 1, 1, 1, 1, 1, 1, 1, 1, 1, 1, 1, 1, 1, 1, 1, 1, 1, 1, 1, 1, 1, 1, 1, 1, 1, 1, 1, 1, 1, 1, 1, 1, 1, 1, 1, 1, 1, 1, 1, 1, 1, 1, 1, 1, 1, 1, 1, 1, 1, 1, 1, 1, 1, 1, 1, 1, 1, 1, 1, 1, 1, 1, 1, 1, 1, 1, 1, 1, 1, 1, 1, 1, 1, 1, 1, 1, 1, 1, 1, 1, 1, 1, 1, 1, 1, 1, 1, 1, 1, 1, 1, 1, 1, 1, 1, 1, 1, 1, 1, 1, 1, 1, 1, 1, 1, 1, 1, 1, 1, 1, 1, 1, 1, 1, 1, 1, 1, 1, 1, 1, 1, 1, 1, 1, 1, 1, 1, 1, 1, 1, 1, 1, 1, 1, 1, 1, 1, 1, 1, 1, 1, 1, 1, 1, 1, 1, 1, 1, 1, 1, 1, 1, 0, 0, 0, 0, 0, 0, 0, 0, 0, 0, 0, 0, 0, 0, 0, 0, 0, 0, 0, 0, 0, 0, 0, 0, 0, 0, 0, 0, 0, 0, 0, 0, 0, 0, 0, 0, 0, 0, 0, 0, 0, 0, 0, 0, 0, 0, 0, 0, 0, 0, 0, 0, 0, 0, 0, 0, 1, 1, 1, 1, 1, 1, 1, 1, 1, 1, 1, 1, 1, 1, 1, 1, 1, 1, 1, 1, 1, 1, 1, 1, 1, 1, 1, 1, 1, 1, 1, 1, 1, 1, 1, 1, 1, 1, 1, 1, 1, 1, 1, 1, 1, 1, 1, 1, 1, 1, 1, 1, 1, 1, 1, 1, 1, 1, 1, 1, 1, 1, 1, 1, 1, 1, 1, 1, 1, 1, 1, 1, 1, 1, 1, 1, 1, 1, 1, 1, 1, 1, 1, 1, 1, 1, 1, 1, 1, 1, 1, 1, 1, 1, 1, 1, 1, 1, 0, 0, 0, 0, 0, 0, 0, 0, 1, 1, 1, 1, 1, 1, 1, 1, 1, 1, 1, 1, 1, 1, 1, 1, 1, 1, 1, 1, 1, 1, 1, 1, 1, 1, 1, 1, 1, 1, 1, 1, 1, 1, 1, 1, 1, 1, 1, 1, 1, 1, 1, 1, 1, 1, 1, 1, 1, 1, 1, 1, 1, 1, 1, 1, 1, 1, 1, 1, 1, 1, 1, 1, 1, 1, 1, 1, 1, 0, 0, 1, 1, 1, 1, 1, 1, 1, 1, 1, 1, 1, 1, 1, 1, 1, 1, 1, 1, 1, 1, 1, 1, 1, 1, 1, 1, 1, 1, 1, 1, 1, 1, 1, 1, 1, 1, 1, 1, 1, 1, 1, 1, 1, 1, 1, 1, 1, 1, 1, 1, 1, 1, 1, 1, 1])
_uv = me_boat.uv_layers.new(name='UVMap')
_uv.uv.foreach_set('vector', [0.2428, 0.7295, 0.2428, 0.7499, 0.1315, 0.7517, 0.6558, 0.9052, 0.6558, 0.9884, 0.3576, 0.9064, 0.2428, 0.7295, 0.1315, 0.7517, 0.1314, 0.7313, 0.3576, 0.9064, 0.6558, 0.9884, 0.3576, 0.9897, 0.2428, 0.9156, 0.1315, 0.8999, 0.2428, 0.8999, 0.6558, 0.7477, 0.3576, 0.7477, 0.6558, 0.6964, 0.1314, 0.9173, 0.1315, 0.8999, 0.2428, 0.9156, 0.6558, 0.6964, 0.3576, 0.7477, 0.3576, 0.6964, 0.1124, 0.7778, 0.263, 0.7778, 0.263, 0.8772, 0.7282, 0.78, 0.7276, 0.8738, 0.3014, 0.8738, 0.1124, 0.8772, 0.1124, 0.7778, 0.263, 0.8772, 0.7282, 0.78, 0.3014, 0.8738, 0.301, 0.78, 0.1196, 0.7764, 0.4085, 0.7652, 0.4085, 0.7764, 0.1196, 0.7652, 0.4085, 0.7652, 0.1196, 0.7764, 0.2396, 0.668, 0.3545, 0.7093, 0.359, 0.6237, 0.2396, 0.668, 0.2396, 0.668, 0.3545, 0.7093, 0.2396, 0.668, 0.007718, 0.668, 0.2396, 0.668, 0.2396, 0.668, 0.4958, 0.668, 0.3545, 0.7093, 0.4958, 0.668, 0.2396, 0.668, 0.359, 0.6237, 0.9739, 0.6584, 0.9739, 0.7149, 0.0294, 0.7037, 0.9739, 0.6584, 0.0294, 0.7037, 0.0294, 0.6469, 0.4988, 0.6585, 0.4988, 0.7375, 0.004535, 0.7375, 0.4988, 0.6585, 0.004535, 0.7375, 0.004535, 0.6585, 0.8066, 0.7625, 0.004231, 0.7616, 0.004231, 0.7742, 0.8066, 0.7625, 0.004231, 0.7742, 0.8066, 0.7742, 0.4982, 0.5781, 0.007054, 0.5781, 0.007054, 0.5637, 0.4982, 0.5781, 0.007054, 0.5637, 0.4982, 0.5637, 0.4982, 0.5781, 0.4982, 0.6465, 0.007054, 0.6465, 0.4982, 0.5781, 0.007054, 0.6465, 0.007054, 0.5781, 0.503, 0.7369, 0.05464, 0.7244, 0.05236, 0.7445, 0.503, 0.7369, 0.5052, 0.7168, 0.05464, 0.7244, 0.7947, 0.8801, 0.7947, 0.8918, 0.01451, 0.8918, 0.4974, 0.7727, 0.08624, 0.8431, 0.01369, 0.7727, 0.4974, 0.7727, 0.4248, 0.8431, 0.08624, 0.8431, 0.3622, 0.4149, 0.5526, 0.404, 0.5567, 0.4502, 0.5521, 0.6486, 0.3618, 0.637, 0.5565, 0.6024, 0.4988, 0.6463, 0.004535, 0.6463, 0.004535, 0.5629, 0.4988, 0.6463, 0.004535, 0.5629, 0.4988, 0.5629, 0.4988, 0.5505, 0.4988, 0.5629, 0.004535, 0.5629, 0.4988, 0.5505, 0.004535, 0.5629, 0.004535, 0.5505, 0.4988, 0.6585, 0.004535, 0.6585, 0.004535, 0.6463, 0.4988, 0.6585, 0.004535, 0.6463, 0.4988, 0.6463, 0.8066, 0.7742, 0.004231, 0.7742, 0.004231, 0.8807, 0.8066, 0.7742, 0.004231, 0.8807, 0.8066, 0.8807, 0.8066, 0.8907, 0.8066, 0.8807, 0.004231, 0.8807, 0.8066, 0.8907, 0.004231, 0.8807, 0.004231, 0.8899, 0.4982, 0.5637, 0.007054, 0.5637, 0.007054, 0.4886, 0.4982, 0.5637, 0.007054, 0.4886, 0.4982, 0.4886, 0.4982, 0.4753, 0.4982, 0.4886, 0.007054, 0.4886, 0.4982, 0.4753, 0.007054, 0.4886, 0.007054, 0.4753, 0.9739, 0.8904, 0.0294, 0.7633, 0.9739, 0.7756, 0.9739, 0.8904, 0.0294, 0.8874, 0.0294, 0.7633, 0.9739, 0.7149, 0.0294, 0.7633, 0.0294, 0.7037, 0.9739, 0.7149, 0.9739, 0.7756, 0.0294, 0.7633, 0.4876, 0.6436, 0.05464, 0.7244, 0.5052, 0.7168, 0.4876, 0.6436, 0.06845, 0.6479, 0.05464, 0.7244, 0.4876, 0.6436, 0.07938, 0.2318, 0.06845, 0.6479, 0.4876, 0.6436, 0.4684, 0.2325, 0.07938, 0.2318, 0.4792, 0.2199, 0.07938, 0.2318, 0.4684, 0.2325, 0.4792, 0.2199, 0.03816, 0.2199, 0.07938, 0.2318, 0.4531, 0.3573, 0.4744, 0.02485, 0.4744, 0.3556, 0.4531, 0.3573, 0.4531, 0.02067, 0.4744, 0.02485, 0.3432, 0.3701, 0.4531, 0.02067, 0.4531, 0.3573, 0.3432, 0.3701, 0.3432, 0.007662, 0.4531, 0.02067, 0.201, 0.3656, 0.3432, 0.007662, 0.3432, 0.3701, 0.201, 0.3656, 0.2011, 0.01191, 0.3432, 0.007662, 0.1595, 0.3527, 0.2011, 0.01191, 0.201, 0.3656, 0.1595, 0.3527, 0.1596, 0.02479, 0.2011, 0.01191, 0.07149, 0.2819, 0.1596, 0.02479, 0.1595, 0.3527, 0.07149, 0.2819, 0.07153, 0.0954, 0.1596, 0.02479, 0.7947, 0.7728, 0.01451, 0.8801, 0.01451, 0.7728, 0.7947, 0.7728, 0.7947, 0.8801, 0.01451, 0.8801, 0.7947, 0.7728, 0.01451, 0.7728, 0.01451, 0.7624, 0.7947, 0.7728, 0.01451, 0.7624, 0.7947, 0.7624, 0.7947, 0.8801, 0.01451, 0.8918, 0.01451, 0.8801, 0.4943, 0.648, 0.007139, 0.4887, 0.4943, 0.4866, 0.4943, 0.648, 0.007139, 0.65, 0.007139, 0.4887, 0.444, 0.7731, 0.09669, 0.487, 0.3892, 0.4871, 0.444, 0.7731, 0.04177, 0.773, 0.09669, 0.487, 0.9078, 0.2375, 0.5057, 0.2555, 0.5061, 0.2401, 0.9078, 0.2375, 0.9102, 0.2532, 0.5057, 0.2555, 0.4974, 0.3921, 0.01369, 0.7727, 0.01369, 0.3921, 0.4974, 0.3921, 0.4974, 0.7727, 0.01369, 0.7727, 0.4971, 0.6524, 0.004796, 0.7755, 0.004796, 0.6524, 0.4971, 0.6524, 0.4971, 0.7756, 0.004796, 0.7755, 0.4971, 0.3922, 0.004796, 0.6524, 0.004796, 0.3922, 0.4971, 0.3922, 0.4971, 0.6524, 0.004796, 0.6524, 0.4969, 0.3913, 0.00256, 0.6469, 0.00256, 0.3913, 0.4969, 0.3913, 0.4969, 0.6469, 0.00256, 0.6469, 0.02491, 0.5254, 0.4926, 0.3905, 0.4741, 0.5254, 0.02491, 0.5254, 0.006361, 0.3905, 0.4926, 0.3905, 0.02491, 0.5254, 0.4006, 0.7015, 0.09838, 0.7015, 0.02491, 0.5254, 0.4741, 0.5254, 0.4006, 0.7015, 0.9817, 0.6392, 0.6019, 0.8842, 0.605, 0.6392, 0.9817, 0.6392, 0.9848, 0.8842, 0.6019, 0.8842, 0.08575, 0.6176, 0.4557, 0.6176, 0.3853, 0.6466, 0.08575, 0.6176, 0.3853, 0.6466, 0.1712, 0.6466, 0.4969, 0.7652, 0.7879, 0.7652, 0.7879, 0.7764, 0.4969, 0.7652, 0.7879, 0.7764, 0.4969, 0.7764, 0.1408, 0.8646, 0.1712, 0.7732, 0.3853, 0.7732, 0.1408, 0.8646, 0.3853, 0.7732, 0.4229, 0.8646, 0.5663, 0.4521, 0.5565, 0.6024, 0.5567, 0.4502, 0.5663, 0.4521, 0.5663, 0.6014, 0.5565, 0.6024, 0.3622, 0.4149, 0.5565, 0.6024, 0.3618, 0.637, 0.3622, 0.4149, 0.5567, 0.4502, 0.5565, 0.6024, 0.3622, 0.4149, 0.3618, 0.637, 0.2279, 0.5259, 0.9817, 0.6392, 0.605, 0.6392, 0.7934, 0.4191, 0.07149, 0.2819, 0.01894, 0.1886, 0.07153, 0.0954, 0.09669, 0.487, 0.04177, 0.773, 0.02158, 0.5386, 0.4643, 0.5388, 0.444, 0.7731, 0.3892, 0.4871, 0.03691, 0.776, 0.4153, 0.776, 0.1314, 0.8795, 0.1314, 0.8795, 0.4153, 0.776, 0.03691, 0.776, 0.03691, 0.776, 0.1314, 0.8795, 0.0369, 0.7982, 0.0369, 0.7982, 0.1314, 0.8795, 0.03691, 0.776, 0.4153, 0.776, 0.4153, 0.8795, 0.1314, 0.8795, 0.1314, 0.8795, 0.4153, 0.8795, 0.4153, 0.776, 0.4153, 1.0, 0.05913, 1.0, 0.1314, 0.9813, 0.1314, 0.9813, 0.05913, 1.0, 0.4153, 1.0, 0.4153, 1.0, 0.1314, 0.9813, 0.4153, 0.9782, 0.4153, 0.9782, 0.1314, 0.9813, 0.4153, 1.0, 0.2222, 0.6256, 0.1086, 0.3959, 0.3449, 0.3959, 0.3449, 0.3959, 0.1086, 0.3959, 0.2222, 0.6256, 0.2396, 0.668, 0.3253, 0.3907, 0.4958, 0.3907, 0.4958, 0.3907, 0.3253, 0.3907, 0.2396, 0.668, 0.7411, 0.2395, 0.5028, 0.2395, 0.5514, 0.1912, 0.5514, 0.1906, 0.5028, 0.2395, 0.7411, 0.2395, 0.7411, 0.2395, 0.5514, 0.1912, 0.6852, 0.1912, 0.6852, 0.1906, 0.5514, 0.1906, 0.7411, 0.2395, 0.4958, 0.3907, 0.4958, 0.668, 0.2396, 0.668, 0.2396, 0.668, 0.4958, 0.668, 0.4958, 0.3907, 0.1086, 0.3959, 0.2222, 0.6256, 0.1086, 0.6256, 0.1086, 0.6256, 0.2222, 0.6256, 0.1086, 0.3959, 0.5231, 0.8646, 0.4229, 0.8646, 0.4557, 0.6176, 0.1408, 0.8646, 0.008396, 0.8646, 0.08575, 0.6176, 1.0, 0.6972, 0.3563, 0.6972, 0.6018, 0.7749, 0.6018, 0.7749, 0.3563, 0.6972, 0.999, 0.6972, 1.0, 0.6972, 0.6018, 0.7749, 1.0, 0.7749, 0.999, 0.7749, 0.6018, 0.7749, 0.999, 0.6972, 0.3563, 0.6972, 0.3563, 0.7749, 0.6018, 0.7749, 0.6018, 0.7749, 0.3563, 0.7749, 0.3563, 0.6972, 0.3563, 0.983, 1.0, 0.983, 0.6024, 0.8835, 0.6024, 0.8835, 0.999, 0.983, 0.3563, 0.983, 0.3563, 0.983, 0.6024, 0.8835, 0.3563, 0.8863, 0.3563, 0.8863, 0.6024, 0.8835, 0.3563, 0.983, 1.0, 0.983, 1.0, 0.8786, 0.6024, 0.8835, 0.6024, 0.8835, 0.999, 0.8786, 0.999, 0.983, 0.9516, 0.1658, 0.9516, 0.1722, 0.9439, 0.169, 0.8735, 0.1721, 0.8813, 0.1754, 0.8813, 0.1689, 0.9516, 0.1722, 0.9471, 0.1767, 0.9439, 0.169, 0.8735, 0.1721, 0.8767, 0.18, 0.8813, 0.1754, 0.9471, 0.1767, 0.9407, 0.1767, 0.9439, 0.169, 0.8735, 0.1721, 0.8702, 0.18, 0.8767, 0.18, 0.9407, 0.1767, 0.9362, 0.1722, 0.9439, 0.169, 0.8735, 0.1721, 0.8656, 0.1754, 0.8702, 0.18, 0.9362, 0.1722, 0.9362, 0.1658, 0.9439, 0.169, 0.8735, 0.1721, 0.8656, 0.1689, 0.8656, 0.1754, 0.9362, 0.1658, 0.9407, 0.1613, 0.9439, 0.169, 0.8735, 0.1721, 0.8702, 0.1643, 0.8656, 0.1689, 0.9407, 0.1613, 0.9471, 0.1613, 0.9439, 0.169, 0.8735, 0.1721, 0.8767, 0.1643, 0.8702, 0.1643, 0.9471, 0.1613, 0.9516, 0.1658, 0.9439, 0.169, 0.8735, 0.1721, 0.8813, 0.1689, 0.8767, 0.1643, 0.9246, 0.1642, 0.929, 0.1686, 0.9215, 0.1717, 0.8338, 0.172, 0.8416, 0.1688, 0.837, 0.1643, 0.9184, 0.1642, 0.9246, 0.1642, 0.9215, 0.1717, 0.8338, 0.172, 0.837, 0.1643, 0.8306, 0.1643, 0.914, 0.1686, 0.9184, 0.1642, 0.9215, 0.1717, 0.8338, 0.172, 0.8306, 0.1643, 0.8261, 0.1688, 0.914, 0.1748, 0.914, 0.1686, 0.9215, 0.1717, 0.8338, 0.172, 0.8261, 0.1688, 0.8261, 0.1752, 0.9184, 0.1792, 0.914, 0.1748, 0.9215, 0.1717, 0.8338, 0.172, 0.8261, 0.1752, 0.8306, 0.1798, 0.9246, 0.1792, 0.9184, 0.1792, 0.9215, 0.1717, 0.8338, 0.172, 0.8306, 0.1798, 0.837, 0.1798, 0.929, 0.1748, 0.9246, 0.1792, 0.9215, 0.1717, 0.8338, 0.172, 0.837, 0.1798, 0.8416, 0.1752, 0.929, 0.1686, 0.929, 0.1748, 0.9215, 0.1717, 0.8338, 0.172, 0.8416, 0.1752, 0.8416, 0.1688, 0.8286, 0.3126, 0.8286, 0.3357, 0.3706, 0.3351, 0.3706, 0.3351, 0.8286, 0.3357, 0.8286, 0.3576, 0.3706, 0.3126, 0.8286, 0.3126, 0.3706, 0.3351, 0.3706, 0.3351, 0.8286, 0.3576, 0.3706, 0.3579, 0.3706, 0.2356, 0.8286, 0.2589, 0.3706, 0.2589, 0.3706, 0.2197, 0.8286, 0.2212, 0.3706, 0.2356, 0.3706, 0.2356, 0.8286, 0.2371, 0.8286, 0.2589, 0.8286, 0.2212, 0.8286, 0.2371, 0.3706, 0.2356, 0.3706, 0.2589, 0.8286, 0.3126, 0.3706, 0.3126, 0.3706, 0.1908, 0.8286, 0.1923, 0.3706, 0.2197, 0.3706, 0.2589, 0.8286, 0.2589, 0.8286, 0.3126, 0.8286, 0.1923, 0.8286, 0.2212, 0.3706, 0.2197, 0.9811, 0.336, 0.8286, 0.3357, 0.8286, 0.3126, 0.8286, 0.3576, 0.8286, 0.3357, 0.9811, 0.336, 0.9546, 0.3126, 0.9811, 0.336, 0.8286, 0.3126, 0.8286, 0.3576, 0.9811, 0.336, 0.9544, 0.3579, 0.2796, 0.3126, 0.3706, 0.3351, 0.2591, 0.3348, 0.2591, 0.3348, 0.3706, 0.3351, 0.2795, 0.3589, 0.2796, 0.3126, 0.3706, 0.3126, 0.3706, 0.3351, 0.3706, 0.3351, 0.3706, 0.3579, 0.2795, 0.3589, 0.9371, 0.1642, 0.9308, 0.1642, 0.9308, 0.1442, 0.8435, 0.1437, 0.8435, 0.1643, 0.8499, 0.1643, 0.9371, 0.1442, 0.9371, 0.1642, 0.9308, 0.1442, 0.8435, 0.1437, 0.8499, 0.1643, 0.8499, 0.1437, 0.9433, 0.1642, 0.9371, 0.1642, 0.9371, 0.1442, 0.8499, 0.1437, 0.8499, 0.1643, 0.8563, 0.1643, 0.9433, 0.1442, 0.9433, 0.1642, 0.9371, 0.1442, 0.8499, 0.1437, 0.8563, 0.1643, 0.8563, 0.1437, 0.9495, 0.1642, 0.9433, 0.1642, 0.9433, 0.1442, 0.8563, 0.1437, 0.8563, 0.1643, 0.8627, 0.1643, 0.9495, 0.1442, 0.9495, 0.1642, 0.9433, 0.1442, 0.8563, 0.1437, 0.8627, 0.1643, 0.8627, 0.1437, 0.9059, 0.1642, 0.8997, 0.1642, 0.8997, 0.1442, 0.8113, 0.1437, 0.8113, 0.1643, 0.8177, 0.1643, 0.9059, 0.1442, 0.9059, 0.1642, 0.8997, 0.1442, 0.8113, 0.1437, 0.8177, 0.1643, 0.8177, 0.1437, 0.9121, 0.1642, 0.9059, 0.1642, 0.9059, 0.1442, 0.8177, 0.1437, 0.8177, 0.1643, 0.8242, 0.1643, 0.9121, 0.1442, 0.9121, 0.1642, 0.9059, 0.1442, 0.8177, 0.1437, 0.8242, 0.1643, 0.8242, 0.1437, 0.9184, 0.1642, 0.9121, 0.1642, 0.9121, 0.1442, 0.8242, 0.1437, 0.8242, 0.1643, 0.8306, 0.1643, 0.9184, 0.1442, 0.9184, 0.1642, 0.9121, 0.1442, 0.8242, 0.1437, 0.8306, 0.1643, 0.8306, 0.1437, 0.9246, 0.1642, 0.9184, 0.1642, 0.9184, 0.1442, 0.8306, 0.1437, 0.8306, 0.1643, 0.837, 0.1643, 0.9246, 0.1442, 0.9246, 0.1642, 0.9184, 0.1442, 0.8306, 0.1437, 0.837, 0.1643, 0.837, 0.1437, 0.9308, 0.1442, 0.9246, 0.1642, 0.9246, 0.1442, 0.837, 0.1437, 0.837, 0.1643, 0.8435, 0.1437, 0.9308, 0.1442, 0.9308, 0.1642, 0.9246, 0.1642, 0.837, 0.1643, 0.8435, 0.1643, 0.8435, 0.1437, 0.9535, 0.141, 0.9471, 0.1613, 0.9471, 0.141, 0.8767, 0.1434, 0.8767, 0.1643, 0.8832, 0.1434, 0.9535, 0.141, 0.9535, 0.1613, 0.9471, 0.1613, 0.8767, 0.1643, 0.8832, 0.1643, 0.8832, 0.1434, 0.9471, 0.1613, 0.9407, 0.1613, 0.9407, 0.141, 0.8702, 0.1434, 0.8702, 0.1643, 0.8767, 0.1643, 0.9471, 0.141, 0.9471, 0.1613, 0.9407, 0.141, 0.8702, 0.1434, 0.8767, 0.1643, 0.8767, 0.1434, 0.9407, 0.1613, 0.9343, 0.1613, 0.9343, 0.141, 0.8637, 0.1434, 0.8637, 0.1643, 0.8702, 0.1643, 0.9407, 0.141, 0.9407, 0.1613, 0.9343, 0.141, 0.8637, 0.1434, 0.8702, 0.1643, 0.8702, 0.1434, 0.9343, 0.1613, 0.928, 0.1613, 0.928, 0.141, 0.8572, 0.1434, 0.8572, 0.1643, 0.8637, 0.1643, 0.9343, 0.141, 0.9343, 0.1613, 0.928, 0.141, 0.8572, 0.1434, 0.8637, 0.1643, 0.8637, 0.1434, 0.928, 0.1613, 0.9216, 0.1613, 0.9216, 0.141, 0.8507, 0.1434, 0.8507, 0.1643, 0.8572, 0.1643, 0.928, 0.141, 0.928, 0.1613, 0.9216, 0.141, 0.8507, 0.1434, 0.8572, 0.1643, 0.8572, 0.1434, 0.9726, 0.1613, 0.9662, 0.1613, 0.9662, 0.141, 0.8963, 0.1434, 0.8963, 0.1643, 0.9028, 0.1643, 0.9726, 0.141, 0.9726, 0.1613, 0.9662, 0.141, 0.8963, 0.1434, 0.9028, 0.1643, 0.9028, 0.1434, 0.9662, 0.1613, 0.9598, 0.1613, 0.9598, 0.141, 0.8898, 0.1434, 0.8898, 0.1643, 0.8963, 0.1643, 0.9662, 0.141, 0.9662, 0.1613, 0.9598, 0.141, 0.8898, 0.1434, 0.8963, 0.1643, 0.8963, 0.1434, 0.9598, 0.1613, 0.9535, 0.1613, 0.9535, 0.141, 0.8832, 0.1434, 0.8832, 0.1643, 0.8898, 0.1643, 0.9598, 0.141, 0.9598, 0.1613, 0.9535, 0.141, 0.8832, 0.1434, 0.8898, 0.1643, 0.8898, 0.1434, 0.9714, 0.1432, 0.9724, 0.1803, 0.8113, 0.182, 0.8122, 0.1809, 0.9721, 0.181, 0.9711, 0.1418, 0.811, 0.1414, 0.9714, 0.1432, 0.8113, 0.182, 0.8122, 0.1809, 0.9711, 0.1418, 0.8128, 0.1427, 0.811, 0.1414, 0.7845, 0.1855, 0.7868, 0.1399, 0.7868, 0.1385, 0.7859, 0.1868, 0.8128, 0.1427, 0.811, 0.1414, 0.8113, 0.182, 0.7845, 0.1855, 0.7859, 0.1868, 0.8122, 0.1809, 0.8128, 0.1427, 0.8113, 0.182, 0.9715, 0.2176, 0.8126, 0.2163, 0.8125, 0.217, 0.9712, 0.2182, 0.8122, 0.1809, 0.8113, 0.182, 0.9724, 0.1803, 0.9715, 0.2176, 0.9712, 0.2182, 0.9721, 0.181, 0.8122, 0.1809, 0.811, 0.1414, 0.8148, 0.1087, 0.971, 0.1081, 0.9707, 0.1089, 0.8146, 0.1095, 0.8128, 0.1427, 0.9714, 0.1432, 0.811, 0.1414, 0.971, 0.1081, 0.9707, 0.1089, 0.8128, 0.1427, 0.9711, 0.1418, 0.9724, 0.1803, 0.9962, 0.1362, 0.995, 0.1872, 0.9953, 0.1869, 0.9943, 0.1373, 0.9721, 0.181, 0.9724, 0.1803, 0.9714, 0.1432, 0.9962, 0.1362, 0.9943, 0.1373, 0.9711, 0.1418, 0.9721, 0.181, 1.0, 0.8786, 1.0, 0.7749, 0.6018, 0.7749, 0.6018, 0.7749, 0.999, 0.7749, 0.999, 0.8786, 0.6024, 0.8835, 1.0, 0.8786, 0.6018, 0.7749, 0.6018, 0.7749, 0.999, 0.8786, 0.6024, 0.8835, 0.1196, 0.7764, 0.0295, 0.7652, 0.1196, 0.7652, 0.4969, 0.7652, 0.4085, 0.7764, 0.4085, 0.7652, 0.0295, 0.7764, 0.0295, 0.7652, 0.1196, 0.7764, 0.4969, 0.7764, 0.4085, 0.7764, 0.4969, 0.7652, 0.3853, 0.6466, 0.4557, 0.6176, 0.4229, 0.8646, 0.08575, 0.6176, 0.1712, 0.6466, 0.1408, 0.8646, 0.3853, 0.6466, 0.4229, 0.8646, 0.3853, 0.7732, 0.1408, 0.8646, 0.1712, 0.6466, 0.1712, 0.7732, 0.7411, 0.2395, 0.5026, 0.2534, 0.5028, 0.2395, 0.5028, 0.2395, 0.5026, 0.2534, 0.7411, 0.2395, 0.7411, 0.2395, 0.7396, 0.2534, 0.5026, 0.2534, 0.5026, 0.2534, 0.7396, 0.2534, 0.7411, 0.2395, 0.9987, 0.2534, 0.7396, 0.2534, 0.7411, 0.2395, 0.7411, 0.2395, 0.7396, 0.2534, 0.9987, 0.2534, 0.9987, 0.2395, 0.9987, 0.2534, 0.7411, 0.2395, 0.7411, 0.2395, 0.9987, 0.2534, 0.9987, 0.2395, 0.999, 0.2516, 0.5023, 0.251, 0.5023, 0.2324, 0.5023, 0.2324, 0.5023, 0.251, 0.999, 0.2516, 0.999, 0.233, 0.999, 0.2516, 0.5023, 0.2324, 0.5023, 0.2324, 0.999, 0.2516, 0.999, 0.233, 0.8797, 0.2542, 0.5021, 0.2542, 0.5021, 0.24, 0.5021, 0.24, 0.5021, 0.2542, 0.8797, 0.2542, 0.8811, 0.24, 0.8797, 0.2542, 0.5021, 0.24, 0.5021, 0.24, 0.8797, 0.2542, 0.8811, 0.24, 0.9992, 0.24, 0.8797, 0.2542, 0.8811, 0.24, 0.8811, 0.24, 0.8797, 0.2542, 0.9992, 0.24, 0.9992, 0.24, 1.0, 0.2542, 0.8797, 0.2542, 0.8797, 0.2542, 1.0, 0.2542, 0.9992, 0.24, 0.5026, 0.2534, 0.7396, 0.2534, 0.6784, 0.3611, 0.6784, 0.3611, 0.7396, 0.2534, 0.5026, 0.2534, 0.7396, 0.2534, 0.9987, 0.3611, 0.6784, 0.3611, 0.6784, 0.3611, 0.9987, 0.3611, 0.7396, 0.2534, 0.7396, 0.2534, 0.9987, 0.2534, 0.9987, 0.3611, 0.9987, 0.3611, 0.9987, 0.2534, 0.7396, 0.2534, 0.999, 0.2516, 0.999, 0.3594, 0.5023, 0.3582, 0.5023, 0.3582, 0.999, 0.3594, 0.999, 0.2516, 0.5023, 0.251, 0.999, 0.2516, 0.5023, 0.3582, 0.5023, 0.3582, 0.999, 0.2516, 0.5023, 0.251, 0.8797, 0.2542, 0.9986, 0.3627, 0.5021, 0.3627, 0.5021, 0.3627, 0.9986, 0.3627, 0.8797, 0.2542, 0.5021, 0.2542, 0.8797, 0.2542, 0.5021, 0.3627, 0.5021, 0.3627, 0.8797, 0.2542, 0.5021, 0.2542, 0.8797, 0.2542, 1.0, 0.2542, 0.9986, 0.3627, 0.9986, 0.3627, 1.0, 0.2542, 0.8797, 0.2542, 0.7411, 0.2395, 0.6852, 0.1912, 0.9987, 0.1912, 0.9987, 0.1906, 0.6852, 0.1906, 0.7411, 0.2395, 0.9987, 0.2395, 0.7411, 0.2395, 0.9987, 0.1912, 0.9987, 0.1906, 0.7411, 0.2395, 0.9987, 0.2395, 0.999, 0.233, 0.5023, 0.1908, 0.999, 0.1907, 0.999, 0.1907, 0.5023, 0.1908, 0.999, 0.233, 0.999, 0.233, 0.5023, 0.2324, 0.5023, 0.1908, 0.5023, 0.1908, 0.5023, 0.2324, 0.999, 0.233, 0.8811, 0.24, 0.5021, 0.1919, 0.9986, 0.1889, 0.9986, 0.1907, 0.5021, 0.1937, 0.8811, 0.24, 0.8811, 0.24, 0.5021, 0.24, 0.5021, 0.1919, 0.5021, 0.1937, 0.5021, 0.24, 0.8811, 0.24, 0.08624, 0.8431, 0.01369, 0.8711, 0.01369, 0.7727, 0.4974, 0.7727, 0.4974, 0.8711, 0.4248, 0.8431, 0.9992, 0.24, 0.8811, 0.24, 0.9986, 0.1889, 0.9986, 0.1907, 0.8811, 0.24, 0.9992, 0.24, 0.9982, 0.3912, 0.984, 0.6376, 0.9321, 0.3897, 0.9319, 0.3893, 0.984, 0.6377, 0.9857, 0.3905, 0.501, 0.4282, 0.8988, 0.6249, 0.501, 0.6249, 0.4996, 0.466, 0.896, 0.466, 0.4996, 0.6266, 0.9321, 0.3897, 0.5671, 0.6377, 0.5671, 0.3893, 0.5671, 0.3893, 0.5671, 0.6377, 0.9319, 0.3893, 0.9321, 0.3897, 0.984, 0.6376, 0.5671, 0.6377, 0.5671, 0.6377, 0.984, 0.6377, 0.9319, 0.3893, 0.9965, 0.3888, 0.5355, 0.6402, 0.5355, 0.3888, 0.5355, 0.3888, 0.5355, 0.6402, 0.9965, 0.3888, 0.9965, 0.3888, 0.9965, 0.6384, 0.5355, 0.6402, 0.5355, 0.6402, 0.9965, 0.6384, 0.9965, 0.3888, 0.5077, 0.6256, 0.2222, 0.6256, 0.3449, 0.3959, 0.3449, 0.3959, 0.2222, 0.6256, 0.5077, 0.6256, 0.5077, 0.3959, 0.5077, 0.6256, 0.3449, 0.3959, 0.3449, 0.3959, 0.5077, 0.6256, 0.5077, 0.3959, 0.007718, 0.3907, 0.3253, 0.3907, 0.2396, 0.668, 0.2396, 0.668, 0.3253, 0.3907, 0.007718, 0.3907, 0.007718, 0.668, 0.007718, 0.3907, 0.2396, 0.668, 0.2396, 0.668, 0.007718, 0.3907, 0.007718, 0.668, 0.9055, 0.5793, 0.5919, 0.6459, 0.5748, 0.5861, 0.5748, 0.5861, 0.5919, 0.6459, 0.9055, 0.5793, 0.9055, 0.5793, 0.9865, 0.6455, 0.5919, 0.6459, 0.5919, 0.6459, 0.9865, 0.6455, 0.9055, 0.5793, 0.9881, 0.5815, 0.5673, 0.6481, 0.5673, 0.5815, 0.5673, 0.5815, 0.5673, 0.6481, 0.9881, 0.5815, 0.9881, 0.5815, 0.9978, 0.6481, 0.5673, 0.6481, 0.5673, 0.6481, 0.9978, 0.6481, 0.9881, 0.5815, 0.9975, 0.65, 0.5382, 0.65, 0.5382, 0.5873, 0.5382, 0.5873, 0.5382, 0.65, 0.9975, 0.65, 0.9975, 0.5873, 0.9975, 0.65, 0.5382, 0.5873, 0.5382, 0.5873, 0.9975, 0.65, 0.9975, 0.5873, 0.5092, 0.6427, 0.07096, 0.6427, 0.1289, 0.5629, 0.1289, 0.5629, 0.07096, 0.6427, 0.5092, 0.6427, 0.5092, 0.5629, 0.5092, 0.6427, 0.1289, 0.5629, 0.1289, 0.5629, 0.5092, 0.6427, 0.5092, 0.5629, 0.4863, 0.646, 0.2478, 0.646, 0.2644, 0.5857, 0.2644, 0.5857, 0.2478, 0.646, 0.4863, 0.646, 0.02547, 0.5835, 0.2644, 0.5857, 0.2478, 0.646, 0.2478, 0.646, 0.2644, 0.5857, 0.02547, 0.5835, 0.001123, 0.6437, 0.02547, 0.5835, 0.2478, 0.646, 0.2478, 0.646, 0.02547, 0.5835, 0.001123, 0.6437, 0.1314, 0.9813, 0.1314, 0.8795, 0.4153, 0.8795, 0.4153, 0.8795, 0.1314, 0.8795, 0.1314, 0.9813, 0.4153, 0.9782, 0.1314, 0.9813, 0.4153, 0.8795, 0.4153, 0.8795, 0.1314, 0.9813, 0.4153, 0.9782, 0.5342, 0.8786, 0.5342, 0.7882, 1.0, 0.8786, 1.0, 0.8786, 0.5342, 0.7882, 0.5342, 0.8786, 1.0, 0.8786, 0.5342, 0.7882, 1.0, 0.7807, 1.0, 0.7807, 0.5342, 0.7882, 1.0, 0.8786, 1.0, 0.9851, 0.5342, 0.9851, 0.5342, 0.8786, 0.5342, 0.8786, 0.5342, 0.9851, 1.0, 0.9851, 1.0, 0.8786, 1.0, 0.9851, 0.5342, 0.8786, 0.5342, 0.8786, 1.0, 0.9851, 1.0, 0.8786, 0.0, 0.8786, 0.5342, 0.8786, 0.5342, 0.9851, 0.5342, 0.9851, 0.5342, 0.8786, 0.0, 0.8786, 0.0, 0.9851, 0.0, 0.8786, 0.5342, 0.9851, 0.5342, 0.9851, 0.0, 0.8786, 0.0, 0.9851, 0.3563, 0.8863, 0.0, 0.8794, 0.0, 0.983, 0.001, 0.983, 0.001, 0.8794, 0.3563, 0.8863, 0.3563, 0.983, 0.3563, 0.8863, 0.0, 0.983, 0.001, 0.983, 0.3563, 0.8863, 0.3563, 0.983, 0.4153, 0.9782, 1.0, 0.8795, 1.0, 0.9769, 1.0, 0.9769, 1.0, 0.8795, 0.4153, 0.9782, 0.4153, 0.9782, 0.4153, 0.8795, 1.0, 0.8795, 1.0, 0.8795, 0.4153, 0.8795, 0.4153, 0.9782, 1.0, 0.9851, 1.0, 1.004, 0.5342, 1.004, 0.5342, 1.004, 1.0, 1.004, 1.0, 0.9851, 0.5342, 0.9851, 1.0, 0.9851, 0.5342, 1.004, 0.5342, 1.004, 1.0, 0.9851, 0.5342, 0.9851, 0.0, 0.9851, 0.5342, 1.004, 0.0, 1.004, 0.0, 1.004, 0.5342, 1.004, 0.0, 0.9851, 0.0, 0.9851, 0.5342, 0.9851, 0.5342, 1.004, 0.5342, 1.004, 0.5342, 0.9851, 0.0, 0.9851, 0.3563, 0.983, 0.0, 1.0, 0.3563, 1.0, 0.3563, 1.0, 0.001, 1.0, 0.3563, 0.983, 0.3563, 0.983, 0.0, 0.983, 0.0, 1.0, 0.001, 1.0, 0.001, 0.983, 0.3563, 0.983, 1.0, 0.983, 0.3563, 1.0, 1.0, 1.0, 0.999, 1.0, 0.3563, 1.0, 0.999, 0.983, 1.0, 0.983, 0.3563, 0.983, 0.3563, 1.0, 0.3563, 1.0, 0.3563, 0.983, 0.999, 0.983, 1.0, 0.9769, 1.0, 1.0, 0.4153, 1.0, 0.4153, 1.0, 1.0, 1.0, 1.0, 0.9769, 0.4153, 0.9782, 1.0, 0.9769, 0.4153, 1.0, 0.4153, 1.0, 1.0, 0.9769, 0.4153, 0.9782, 0.4153, 0.776, 1.0, 0.776, 1.0, 0.8795, 1.0, 0.8795, 1.0, 0.776, 0.4153, 0.776, 0.4153, 0.8795, 0.4153, 0.776, 1.0, 0.8795, 1.0, 0.8795, 0.4153, 0.776, 0.4153, 0.8795, 0.3563, 0.8863, 0.0, 0.7749, 0.0, 0.8794, 0.001, 0.8794, 0.001, 0.7749, 0.3563, 0.8863, 0.3563, 0.8863, 0.3563, 0.7749, 0.0, 0.7749, 0.001, 0.7749, 0.3563, 0.7749, 0.3563, 0.8863, 0.0, 0.7755, 0.5342, 0.7882, 0.0, 0.8786, 0.0, 0.8786, 0.5342, 0.7882, 0.0, 0.7755, 0.0, 0.8786, 0.5342, 0.7882, 0.5342, 0.8786, 0.5342, 0.8786, 0.5342, 0.7882, 0.0, 0.8786, 0.07938, 0.2318, 0.03816, 0.2199, 0.0272, 0.6467, 0.0272, 0.6467, 0.03578, 0.2199, 0.07938, 0.2318, 0.06845, 0.6479, 0.07938, 0.2318, 0.0272, 0.6467, 0.0272, 0.6467, 0.07938, 0.2318, 0.06845, 0.6479, 0.06845, 0.6479, 0.0272, 0.6467, 0.007744, 0.7235, 0.01013, 0.7235, 0.0272, 0.6467, 0.06845, 0.6479, 0.05464, 0.7244, 0.06845, 0.6479, 0.007744, 0.7235, 0.01013, 0.7235, 0.06845, 0.6479, 0.05464, 0.7244, 0.107, 0.681, 0.01539, 0.7761, 0.08072, 0.6824, 0.08072, 0.6824, 0.01539, 0.7761, 0.107, 0.681, 0.107, 0.681, 0.03691, 0.776, 0.01539, 0.7761, 0.01539, 0.7761, 0.03691, 0.776, 0.107, 0.681, 0.107, 0.681, 0.4153, 0.681, 0.4153, 0.776, 0.4153, 0.776, 0.4153, 0.681, 0.107, 0.681, 0.03691, 0.776, 0.107, 0.681, 0.4153, 0.776, 0.4153, 0.776, 0.107, 0.681, 0.03691, 0.776, 0.194, 0.2244, 0.2378, 0.2248, 0.1606, 0.646, 0.1606, 0.646, 0.2378, 0.2248, 0.194, 0.2244, 0.004695, 0.6468, 0.194, 0.2244, 0.1606, 0.646, 0.1606, 0.646, 0.194, 0.2244, 0.004695, 0.6468, 0.107, 0.681, 0.4153, 0.6593, 0.4153, 0.681, 0.4153, 0.681, 0.4153, 0.6593, 0.107, 0.681, 0.107, 0.681, 0.1016, 0.6593, 0.4153, 0.6593, 0.4153, 0.6593, 0.1016, 0.6593, 0.107, 0.681, 0.4153, 0.681, 1.0, 0.6593, 1.0, 0.681, 1.0, 0.681, 1.0, 0.6593, 0.4153, 0.681, 0.4153, 0.681, 0.4153, 0.6593, 1.0, 0.6593, 1.0, 0.6593, 0.4153, 0.6593, 0.4153, 0.681, 0.2378, 0.2248, 0.4951, 0.2246, 0.495, 0.646, 0.495, 0.646, 0.4951, 0.2246, 0.2378, 0.2248, 0.1606, 0.646, 0.2378, 0.2248, 0.495, 0.646, 0.495, 0.646, 0.2378, 0.2248, 0.1606, 0.646, 0.4153, 0.681, 1.0, 0.681, 1.0, 0.776, 1.0, 0.776, 1.0, 0.681, 0.4153, 0.681, 0.4153, 0.776, 0.4153, 0.681, 1.0, 0.776, 1.0, 0.776, 0.4153, 0.681, 0.4153, 0.776, 0.498, 0.2254, 0.001, 0.2254, 0.001, 0.6449, 0.001, 0.6449, 0.001, 0.2254, 0.498, 0.2254, 0.498, 0.6449, 0.498, 0.2254, 0.0, 0.6449, 0.0, 0.6449, 0.498, 0.2254, 0.498, 0.6449, 1.0, 0.6646, 0.3563, 0.6646, 0.3563, 0.6972, 0.3563, 0.6972, 0.3563, 0.6646, 0.999, 0.6646, 1.0, 0.6972, 1.0, 0.6646, 0.3563, 0.6972, 0.3563, 0.6972, 0.999, 0.6646, 0.999, 0.6972, 0.3563, 0.6646, 0.0, 0.6646, 0.0, 0.6972, 0.001, 0.6972, 0.001, 0.6646, 0.3563, 0.6646, 0.3563, 0.6972, 0.3563, 0.6646, 0.0, 0.6972, 0.001, 0.6972, 0.3563, 0.6646, 0.3563, 0.6972, 0.001, 0.6467, 0.1272, 0.2234, 0.2357, 0.6467, 0.25, 0.6441, 0.375, 0.2268, 0.499, 0.6441, 0.001, 0.6467, 0.001, 0.2234, 0.1272, 0.2234, 0.375, 0.2268, 0.499, 0.2268, 0.499, 0.6441, 0.3563, 0.7749, 0.0, 0.6972, 0.0, 0.7749, 0.001, 0.7749, 0.001, 0.6972, 0.3563, 0.7749, 0.3563, 0.7749, 0.3563, 0.6972, 0.0, 0.6972, 0.001, 0.6972, 0.3563, 0.6972, 0.3563, 0.7749, 0.5342, 0.6977, 0.5342, 0.7882, 0.0, 0.7755, 0.0, 0.7755, 0.5342, 0.7882, 0.5342, 0.6977, 0.0, 0.7755, 0.0, 0.6946, 0.5342, 0.6977, 0.5342, 0.6977, 0.0, 0.6946, 0.0, 0.7755, 0.2357, 0.6467, 0.3913, 0.2234, 0.5, 0.6467, 0.2357, 0.6467, 0.1272, 0.2234, 0.3913, 0.2234, 0.0, 0.6739, 0.5342, 0.6691, 0.5342, 0.6977, 0.5342, 0.6977, 0.5342, 0.6691, 0.0, 0.6739, 0.0, 0.6946, 0.0, 0.6739, 0.5342, 0.6977, 0.5342, 0.6977, 0.0, 0.6739, 0.0, 0.6946, 1.0, 0.6781, 1.0, 0.6936, 0.5342, 0.6977, 0.5342, 0.6977, 1.0, 0.6936, 1.0, 0.6781, 0.5342, 0.6691, 1.0, 0.6781, 0.5342, 0.6977, 0.5342, 0.6977, 1.0, 0.6781, 0.5342, 0.6691, 0.3148, 0.2226, 0.4912, 0.6449, 0.1373, 0.6449, 0.1373, 0.6449, 0.4912, 0.6449, 0.3148, 0.2226, 0.004327, 0.2226, 0.3148, 0.2226, 0.1373, 0.6449, 1.0, 0.6936, 0.5342, 0.7882, 0.5342, 0.6977, 0.5342, 0.6977, 0.5342, 0.7882, 1.0, 0.6936, 1.0, 0.7807, 0.5342, 0.7882, 1.0, 0.6936, 1.0, 0.6936, 0.5342, 0.7882, 1.0, 0.7807, 0.6784, 0.3611, 0.5021, 0.3611, 0.5026, 0.2534, 0.5026, 0.2534, 0.5021, 0.3611, 0.6784, 0.3611, 0.2644, 0.5857, 0.4086, 0.5782, 0.4863, 0.646, 0.4863, 0.646, 0.4086, 0.5782, 0.2644, 0.5857, 0.007541, 0.5629, 0.1289, 0.5629, 0.07096, 0.6427, 0.07096, 0.6427, 0.1289, 0.5629, 0.007541, 0.5629, 0.301, 0.78, 0.3, 0.7659, 0.7297, 0.7659, 0.301, 0.78, 0.7297, 0.7659, 0.7282, 0.78, 0.263, 0.8862, 0.1124, 0.8862, 0.1124, 0.8772, 0.263, 0.8862, 0.1124, 0.8772, 0.263, 0.8772, 0.7276, 0.8738, 0.7277, 0.8867, 0.3014, 0.8738, 0.7277, 0.8867, 0.2986, 0.889, 0.3014, 0.8738, 0.1124, 0.767, 0.263, 0.767, 0.1124, 0.7778, 0.263, 0.767, 0.263, 0.7778, 0.1124, 0.7778, 0.7282, 0.78, 0.767, 0.78, 0.7276, 0.8738, 0.767, 0.78, 0.7674, 0.8738, 0.7276, 0.8738, 0.2739, 0.7778, 0.2725, 0.8772, 0.263, 0.7778, 0.2725, 0.8772, 0.263, 0.8772, 0.263, 0.7778, 0.3014, 0.8738, 0.2656, 0.8738, 0.2652, 0.78, 0.3014, 0.8738, 0.2652, 0.78, 0.301, 0.78, 0.1029, 0.8772, 0.1044, 0.7778, 0.1124, 0.7778, 0.1029, 0.8772, 0.1124, 0.7778, 0.1124, 0.8772, 0.2656, 0.8738, 0.2002, 0.8738, 0.1999, 0.78, 0.2656, 0.8738, 0.1999, 0.78, 0.2652, 0.78, 0.04823, 0.8772, 0.04908, 0.7778, 0.1044, 0.7778, 0.04823, 0.8772, 0.1044, 0.7778, 0.1029, 0.8772, 0.767, 0.78, 0.8325, 0.78, 0.8327, 0.8738, 0.767, 0.78, 0.8327, 0.8738, 0.7674, 0.8738, 0.3286, 0.7778, 0.3277, 0.8772, 0.2725, 0.8772, 0.3286, 0.7778, 0.2725, 0.8772, 0.2739, 0.7778, 0.7277, 0.8867, 0.6558, 0.9052, 0.2986, 0.889, 0.6558, 0.9052, 0.3576, 0.9064, 0.2986, 0.889, 0.1315, 0.7517, 0.2428, 0.7499, 0.1124, 0.767, 0.2428, 0.7499, 0.263, 0.767, 0.1124, 0.767, 0.3, 0.7659, 0.3576, 0.7477, 0.7297, 0.7659, 0.3576, 0.7477, 0.6558, 0.7477, 0.7297, 0.7659, 0.2428, 0.8999, 0.1315, 0.8999, 0.263, 0.8862, 0.1315, 0.8999, 0.1124, 0.8862, 0.263, 0.8862, 0.8697, 0.78, 0.87, 0.8738, 0.8327, 0.8738, 0.8697, 0.78, 0.8327, 0.8738, 0.8325, 0.78, 0.3286, 0.7778, 0.3601, 0.7778, 0.3592, 0.8772, 0.3286, 0.7778, 0.3592, 0.8772, 0.3277, 0.8772, 0.1999, 0.78, 0.2002, 0.8738, 0.116, 0.78, 0.2002, 0.8738, 0.1163, 0.8738, 0.116, 0.78, 0.0208, 0.7778, 0.04908, 0.7778, 0.01995, 0.8772, 0.04908, 0.7778, 0.04823, 0.8772, 0.01995, 0.8772, 0.008012, 0.4941, 0.125, 0.2238, 0.2055, 0.493, 0.2055, 0.493, 0.125, 0.2238, 0.375, 0.2268, 0.004327, 0.2226, 0.07308, 0.493, 0.3148, 0.2226, 0.25, 0.6441, 0.226, 0.5568, 0.375, 0.2268, 0.226, 0.5568, 0.2055, 0.493, 0.375, 0.2268, 0.07308, 0.493, 0.09778, 0.5573, 0.3148, 0.2226, 0.09778, 0.5573, 0.1373, 0.6449, 0.3148, 0.2226, 0.6703, 0.0721, 0.6954, 0.0207, 0.979, 0.01958, 0.6703, 0.0721, 0.979, 0.01958, 0.9983, 0.07468, 0.001816, 0.6441, 0.03515, 0.5563, 0.335, 0.5568, 0.001816, 0.6441, 0.335, 0.5568, 0.3577, 0.6441])
me_boat.materials.append(mat_boatmat)
me_boat.use_remesh_preserve_volume = False
me_boat.use_remesh_preserve_attributes = False
me_boat.use_mirror_vertex_groups = False
me_boat.update()
me_cylinder = bpy.data.meshes.new('Cylinder')
me_cylinder.from_pydata([(-2.515, 11.78, 0.382), (-3.157, 11.22, 0.3621), (7.675, -0.671, 5.509), (7.646, -0.7322, 5.423), (7.561, -0.7932, 5.453), (7.537, -0.7698, 5.557), (7.608, -0.6943, 5.591), (-2.958, 11.57, 0.3286), (7.606, -0.7321, 5.507), (6.162, 0.9895, 4.697), (6.191, 1.051, 4.783), (6.077, 0.9285, 4.727), (6.053, 0.9518, 4.831), (6.124, 1.027, 4.865), (6.027, 1.174, 4.57), (6.073, 1.271, 4.706), (5.891, 1.077, 4.617), (5.854, 1.115, 4.782), (5.966, 1.234, 4.837), (-0.1097, 8.293, 1.569), (-0.06355, 8.39, 1.704), (-0.2453, 8.196, 1.616), (-0.2829, 8.233, 1.781), (-0.1706, 8.353, 1.835), (-0.8743, 9.162, 1.085), (-0.3319, 9.737, 1.34), (-1.453, 8.756, 1.305), (-0.9823, 9.268, 1.558), (-2.588, 11.14, 0.388), (-2.016, 11.69, 0.5161), (-3.137, 10.71, 0.4813), (-2.638, 11.19, 0.6072)], [], [(8, 3, 2), (8, 4, 3), (8, 5, 4), (8, 6, 5), (8, 2, 6), (26, 21, 22), (29, 0, 31), (0, 7, 31), (25, 29, 31), (25, 31, 27), (30, 26, 31), (26, 27, 31), (1, 30, 31), (1, 31, 7), (28, 24, 26), (28, 26, 30), (7, 28, 1), (28, 30, 1), (29, 25, 28), (25, 24, 28), (0, 29, 28), (0, 28, 7), (20, 25, 27), (20, 27, 23), (26, 22, 27), (22, 23, 27), (24, 19, 21), (24, 21, 26), (25, 20, 24), (20, 19, 24), (15, 20, 23), (15, 23, 18), (22, 17, 18), (22, 18, 23), (21, 16, 22), (16, 17, 22), (19, 14, 21), (14, 16, 21), (20, 15, 14), (20, 14, 19), (10, 15, 13), (15, 18, 13), (17, 12, 18), (12, 13, 18), (16, 11, 12), (16, 12, 17), (14, 9, 11), (14, 11, 16), (15, 10, 14), (10, 9, 14), (2, 10, 6), (10, 13, 6), (12, 5, 13), (5, 6, 13), (11, 4, 5), (11, 5, 12), (9, 3, 4), (9, 4, 11), (10, 2, 9), (2, 3, 9)])
me_cylinder.polygons.foreach_set('use_smooth', [True] * 60)
_uv = me_cylinder.uv_layers.new(name='UVMap')
_uv.uv.foreach_set('vector', [0.7693, 0.1178, 0.7733, 0.1278, 0.7628, 0.1231, 0.7693, 0.1178, 0.7801, 0.1181, 0.7733, 0.1278, 0.7693, 0.1178, 0.7739, 0.1076, 0.7801, 0.1181, 0.7693, 0.1178, 0.7628, 0.1122, 0.7739, 0.1076, 0.7693, 0.1178, 0.7628, 0.1231, 0.7628, 0.1122, 0.5519, 0.1833, 0.5026, 0.1503, 0.5026, 0.1462, 0.7472, 0.08434, 0.768, 0.1119, 0.7374, 0.1376, 0.768, 0.1119, 0.7777, 0.1378, 0.7374, 0.1376, 0.5519, 0.08434, 0.7472, 0.08434, 0.7374, 0.1376, 0.5519, 0.08434, 0.7374, 0.1376, 0.5519, 0.1374, 0.7472, 0.1834, 0.5519, 0.1833, 0.7374, 0.1376, 0.5519, 0.1833, 0.5519, 0.1374, 0.7374, 0.1376, 0.768, 0.1598, 0.7472, 0.1834, 0.7374, 0.1376, 0.768, 0.1598, 0.7374, 0.1376, 0.7777, 0.1378, 0.7386, 0.1316, 0.5558, 0.1316, 0.5558, 0.1833, 0.7386, 0.1316, 0.5558, 0.1833, 0.7386, 0.1846, 0.7796, 0.1307, 0.7386, 0.1316, 0.769, 0.1652, 0.7386, 0.1316, 0.7386, 0.1846, 0.769, 0.1652, 0.7386, 0.08072, 0.5558, 0.08086, 0.7386, 0.1316, 0.5558, 0.08086, 0.5558, 0.1316, 0.7386, 0.1316, 0.7695, 0.1017, 0.7386, 0.08072, 0.7386, 0.1316, 0.7695, 0.1017, 0.7386, 0.1316, 0.7796, 0.1307, 0.5026, 0.1299, 0.5519, 0.08434, 0.5519, 0.1374, 0.5026, 0.1299, 0.5519, 0.1374, 0.5026, 0.1367, 0.5519, 0.1833, 0.5026, 0.1462, 0.5519, 0.1374, 0.5026, 0.1462, 0.5026, 0.1367, 0.5519, 0.1374, 0.5558, 0.1316, 0.5016, 0.131, 0.5016, 0.1463, 0.5558, 0.1316, 0.5016, 0.1463, 0.5558, 0.1833, 0.5558, 0.08086, 0.5016, 0.1188, 0.5558, 0.1316, 0.5016, 0.1188, 0.5016, 0.131, 0.5558, 0.1316, 0.6685, 0.1231, 0.5025, 0.1231, 0.5025, 0.109, 0.6685, 0.1231, 0.5025, 0.109, 0.6685, 0.1103, 0.5025, 0.09892, 0.6685, 0.09892, 0.6685, 0.1103, 0.5025, 0.09892, 0.6685, 0.1103, 0.5025, 0.109, 0.5025, 0.08974, 0.6685, 0.08974, 0.5025, 0.09892, 0.6685, 0.08974, 0.6685, 0.09892, 0.5025, 0.09892, 0.5025, 0.1317, 0.6685, 0.1317, 0.5025, 0.1402, 0.6685, 0.1317, 0.6685, 0.1402, 0.5025, 0.1402, 0.5025, 0.1231, 0.6685, 0.1231, 0.6685, 0.1317, 0.5025, 0.1231, 0.6685, 0.1317, 0.5025, 0.1317, 0.6801, 0.1231, 0.6685, 0.1231, 0.6801, 0.111, 0.6685, 0.1231, 0.6685, 0.1103, 0.6801, 0.111, 0.6685, 0.09892, 0.6801, 0.09892, 0.6685, 0.1103, 0.6801, 0.09892, 0.6801, 0.111, 0.6685, 0.1103, 0.6685, 0.08974, 0.6801, 0.08974, 0.6801, 0.09892, 0.6685, 0.08974, 0.6801, 0.09892, 0.6685, 0.09892, 0.6685, 0.1317, 0.6801, 0.1317, 0.6801, 0.1402, 0.6685, 0.1317, 0.6801, 0.1402, 0.6685, 0.1402, 0.6685, 0.1231, 0.6801, 0.1231, 0.6685, 0.1317, 0.6801, 0.1231, 0.6801, 0.1317, 0.6685, 0.1317, 0.7628, 0.1231, 0.6801, 0.1231, 0.7628, 0.1122, 0.6801, 0.1231, 0.6801, 0.111, 0.7628, 0.1122, 0.6801, 0.09892, 0.7628, 0.09892, 0.6801, 0.111, 0.7628, 0.09892, 0.7628, 0.1122, 0.6801, 0.111, 0.6801, 0.08974, 0.7628, 0.08974, 0.7628, 0.09892, 0.6801, 0.08974, 0.7628, 0.09892, 0.6801, 0.09892, 0.6801, 0.1317, 0.7628, 0.1317, 0.7628, 0.1402, 0.6801, 0.1317, 0.7628, 0.1402, 0.6801, 0.1402, 0.6801, 0.1231, 0.7628, 0.1231, 0.6801, 0.1317, 0.7628, 0.1231, 0.7628, 0.1317, 0.6801, 0.1317])
me_cylinder.materials.append(mat_oarmat)
me_cylinder.use_remesh_preserve_volume = False
me_cylinder.use_remesh_preserve_attributes = False
me_cylinder.use_mirror_vertex_groups = False
me_cylinder.update()

# ---- objects
ob_oarr = bpy.data.objects.new('oarR', me_cylinder_002)
ob_boat = bpy.data.objects.new('boat', me_boat)
ob_oarl = bpy.data.objects.new('oarL', me_cylinder)

# ---- transforms, parenting, visibility, modifiers, constraints
ob_oarr.location = (0.0, 0.0, 0.0)
ob_oarr.lineart.crease_threshold = 0.0
ob_boat.location = (0.0, 0.0, 0.0)
ob_boat.lineart.crease_threshold = 0.0
_m = ob_boat.modifiers.new('Auto Smooth', 'NODES')
_m.node_group = ng_auto_smooth
_gi = [s.identifier for s in ng_auto_smooth.interface.items_tree if s.item_type == 'SOCKET' and s.in_out == 'INPUT']
_m[_gi[1]] = 0.5236  # Angle
ob_oarl.location = (0.0, 0.0, 0.0)
ob_oarl.lineart.crease_threshold = 0.0

# ---- collection membership
col_collection_1.objects.link(ob_oarr)
col_collection_1.objects.link(ob_boat)
col_collection_1.objects.link(ob_oarl)

# ---- scene / render settings (as saved in the file)
scene.frame_start = 1; scene.frame_end = 250; scene.frame_set(0)
scene.render.engine = 'BLENDER_EEVEE_NEXT'
scene.render.image_settings.color_mode = 'RGB'
scene.render.image_settings.compression = 90
scene.render.dither_intensity = 0.0
scene.render.bake_margin = 2
scene.render.bake_bias = 0.0
scene.cycles.use_denoising = False
scene.cycles.samples = 10
scene.cycles.sampling_pattern = 'TABULATED_SOBOL'
scene.cycles.light_sampling_threshold = 0.0
scene.cycles.use_adaptive_sampling = False
scene.cycles.use_light_tree = False
scene.cycles.blur_glossy = 0.0
scene.cycles.volume_bounces = 1
scene.cycles.pixel_filter_type = 'GAUSSIAN'
scene.cycles.sample_clamp_indirect = 0.0
scene.view_settings.view_transform = 'Standard'
bpy.context.view_layer.update()

# ---- added for rendering (the .blend has no active camera and no usable light): camera, sun
cam_auto = bpy.data.cameras.new('AutoCamera')
cam_auto.lens = 50.0
cam_auto.sensor_width = 36.0
cam_auto.clip_end = 1000.0
ob_auto_camera = bpy.data.objects.new('AutoCamera', cam_auto)
scene.collection.objects.link(ob_auto_camera)
ob_auto_camera.location = (39.6395, -47.2003, 35.1652)
ob_auto_camera.rotation_euler = (1.09748, -7.21219e-08, 0.694738)
scene.camera = ob_auto_camera
light_auto_sun = bpy.data.lights.new('AutoSun', 'SUN')
light_auto_sun.energy = 3.0
light_auto_sun.angle = 0.0523599
ob_auto_sun = bpy.data.objects.new('AutoSun', light_auto_sun)
scene.collection.objects.link(ob_auto_sun)
ob_auto_sun.rotation_euler = (0.872665, 0.174533, 0.523599)
bpy.context.view_layer.update()

